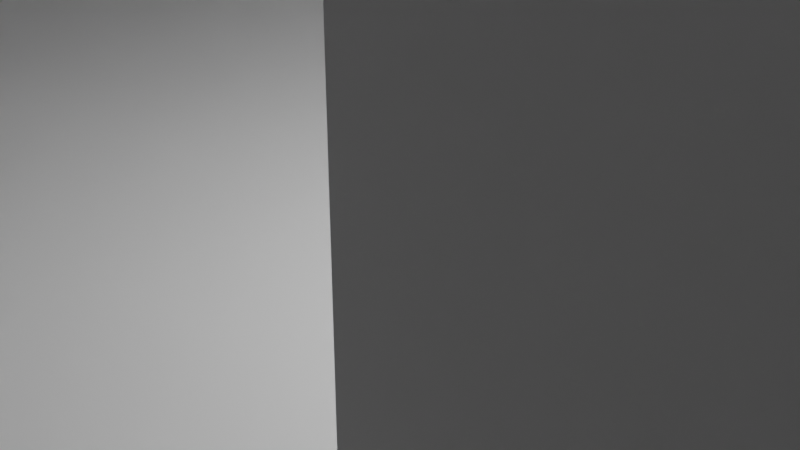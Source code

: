 # Source: tutorial_level.blend  (saved by Blender 2.90.8; exported with 4.5.12 LTS)
import bpy
from mathutils import Matrix  # noqa: F401  (used for matrix-valued properties, if any)

bpy.ops.wm.read_factory_settings(use_empty=True)
scene = bpy.context.scene
scene.name = 'Scene'

# ---- collections
col_collection = bpy.data.collections.new('Collection'); scene.collection.children.link(col_collection)

# ---- materials (node trees are filled in below, after node groups)
mat_material = bpy.data.materials.new('Material')
mat_material.alpha_threshold = 0.0
mat_material.use_transparent_shadow = False
mat_material.line_color = (0.0, 0.0, 0.0, 1.0)
mat_material_001 = bpy.data.materials.new('Material.001')
mat_material_001.alpha_threshold = 0.0
mat_material_001.use_transparent_shadow = False
mat_material_001.line_color = (0.0, 0.0, 0.0, 1.0)

# ---- material node trees
mat_material.use_nodes = True; mat_material.node_tree.nodes.clear()
_N = mat_material.node_tree.nodes; _L = mat_material.node_tree.links
n0 = _N.new('ShaderNodeOutputMaterial'); n0.name = 'Material Output'; n0.location = (300, 300)
n1 = _N.new('ShaderNodeBsdfPrincipled'); n1.name = 'Principled BSDF'; n1.location = (10, 300)
n1.distribution = 'GGX'
n1.subsurface_method = 'BURLEY'
n1.inputs[2].default_value = 0.4
n1.inputs[3].default_value = 1.45
n1.inputs[27].default_value = (0.0, 0.0, 0.0, 1.0)
n1.inputs[28].default_value = 1.0
_L.new(n1.outputs[0], n0.inputs[0])
n0.is_active_output = True
mat_material_001.use_nodes = True; mat_material_001.node_tree.nodes.clear()
_N = mat_material_001.node_tree.nodes; _L = mat_material_001.node_tree.links
n0 = _N.new('ShaderNodeOutputMaterial'); n0.name = 'Material Output'; n0.location = (300, 300)
n1 = _N.new('ShaderNodeBsdfPrincipled'); n1.name = 'Principled BSDF'; n1.location = (10, 300)
n1.distribution = 'GGX'
n1.subsurface_method = 'BURLEY'
n1.inputs[2].default_value = 0.4
n1.inputs[3].default_value = 1.45
n1.inputs[27].default_value = (0.0, 0.0, 0.0, 1.0)
n1.inputs[28].default_value = 1.0
_L.new(n1.outputs[0], n0.inputs[0])
n0.is_active_output = True

# ---- world
world_world = bpy.data.worlds.new('World'); scene.world = world_world
world_world.use_nodes = True; world_world.node_tree.nodes.clear()
_N = world_world.node_tree.nodes; _L = world_world.node_tree.links
n0 = _N.new('ShaderNodeOutputWorld'); n0.name = 'World Output'; n0.location = (300, 300)
n1 = _N.new('ShaderNodeBackground'); n1.name = 'Background'; n1.location = (10, 300)
n1.inputs[0].default_value = (0.05088, 0.05088, 0.05088, 1.0)
_L.new(n1.outputs[0], n0.inputs[0])
n0.is_active_output = True
world_world.color = (0.05088, 0.05088, 0.05088)
world_world.use_sun_shadow = False
world_world.sun_shadow_jitter_overblur = 0.0

# ---- cameras
cam_camera = bpy.data.cameras.new('Camera')
cam_camera.clip_end = 100.0
cam_camera.ortho_scale = 7.314

# ---- lights
light_light = bpy.data.lights.new('Light', 'POINT')
light_light.transmission_factor = 0.0
light_light.energy = 1000.0
light_light.shadow_soft_size = 0.1
light_light.shadow_maximum_resolution = 0.006
light_light.use_absolute_resolution = True

# ---- meshes
me_cube = bpy.data.meshes.new('Cube')
me_cube.from_pydata([(1.0, 1.0, 1.0), (1.0, 1.0, -1.0), (1.0, -1.0, 1.0), (1.0, -1.0, -1.0), (-1.0, 1.0, 1.0), (-1.0, 1.0, -1.0), (-1.0, -1.0, 1.0), (-1.0, -1.0, -1.0)], [], [(0, 4, 6, 2), (3, 2, 6, 7), (7, 6, 4, 5), (5, 1, 3, 7), (1, 0, 2, 3), (5, 4, 0, 1)])
_uv = me_cube.uv_layers.new(name='UVMap')
_uv.uv.foreach_set('vector', [0.625, 0.5, 0.875, 0.5, 0.875, 0.75, 0.625, 0.75, 0.375, 0.75, 0.625, 0.75, 0.625, 1.0, 0.375, 1.0, 0.375, 0.0, 0.625, 0.0, 0.625, 0.25, 0.375, 0.25, 0.125, 0.5, 0.375, 0.5, 0.375, 0.75, 0.125, 0.75, 0.375, 0.5, 0.625, 0.5, 0.625, 0.75, 0.375, 0.75, 0.375, 0.25, 0.625, 0.25, 0.625, 0.5, 0.375, 0.5])
me_cube.materials.append(mat_material)
me_cube.use_remesh_preserve_volume = False
me_cube.use_remesh_preserve_attributes = False
me_cube.use_mirror_vertex_groups = False
me_cube.update()
me_beziercurve = bpy.data.meshes.new('BezierCurve')
me_beziercurve.from_pydata([(-1.0, 0.0, 0.0), (-0.8966, 0.1311, 0.0), (-0.7683, 0.2458, 0.0), (-0.6191, 0.3417, 0.0), (-0.4531, 0.4167, 0.0), (-0.2743, 0.4686, 0.0), (-0.08666, 0.4951, 0.0), (0.1058, 0.4942, 0.0), (0.2991, 0.4636, 0.0), (0.4891, 0.401, 0.0), (0.672, 0.3044, 0.0), (0.8436, 0.1714, 0.0), (1.0, 0.0, 0.0), (-1.0, -0.22, 0.0), (-0.8966, -0.08885, 0.0), (-0.7683, 0.02577, 0.0), (-0.6191, 0.1217, 0.0), (-0.4531, 0.1967, 0.0), (-0.2743, 0.2486, 0.0), (-0.08666, 0.2751, 0.0), (0.1058, 0.2742, 0.0), (0.2991, 0.2436, 0.0), (0.4891, 0.181, 0.0), (0.672, 0.08438, 0.0), (0.8436, -0.04856, 0.0), (1.0, -0.22, 0.0), (-1.0, 0.0, 0.1), (-0.8966, 0.1311, 0.1), (-0.7683, 0.2458, 0.1), (-0.6191, 0.3417, 0.1), (-0.4531, 0.4167, 0.1), (-0.2743, 0.4686, 0.1), (-0.08666, 0.4951, 0.1), (0.1058, 0.4942, 0.1), (0.2991, 0.4636, 0.1), (0.4891, 0.401, 0.1), (0.672, 0.3044, 0.1), (0.8436, 0.1714, 0.1), (1.0, 0.0, 0.1), (-1.0, -0.22, 0.1), (-0.8966, -0.08885, 0.1), (-0.7683, 0.02577, 0.1), (-0.6191, 0.1217, 0.1), (-0.4531, 0.1967, 0.1), (-0.2743, 0.2486, 0.1), (-0.08666, 0.2751, 0.1), (0.1058, 0.2742, 0.1), (0.2991, 0.2436, 0.1), (0.4891, 0.181, 0.1), (0.672, 0.08438, 0.1), (0.8436, -0.04856, 0.1), (1.0, -0.22, 0.1)], [], [(6, 19, 20, 7), (3, 16, 17, 4), (10, 23, 24, 11), (0, 13, 14, 1), (7, 20, 21, 8), (4, 17, 18, 5), (11, 24, 25, 12), (1, 14, 15, 2), (8, 21, 22, 9), (5, 18, 19, 6), (2, 15, 16, 3), (9, 22, 23, 10), (32, 33, 46, 45), (29, 30, 43, 42), (36, 37, 50, 49), (26, 27, 40, 39), (33, 34, 47, 46), (30, 31, 44, 43), (37, 38, 51, 50), (27, 28, 41, 40), (34, 35, 48, 47), (31, 32, 45, 44), (28, 29, 42, 41), (35, 36, 49, 48), (16, 15, 41, 42), (7, 8, 34, 33), (24, 23, 49, 50), (0, 1, 27, 26), (17, 16, 42, 43), (8, 9, 35, 34), (25, 24, 50, 51), (1, 2, 28, 27), (18, 17, 43, 44), (13, 0, 26, 39), (9, 10, 36, 35), (2, 3, 29, 28), (19, 18, 44, 45), (10, 11, 37, 36), (3, 4, 30, 29), (20, 19, 45, 46), (11, 12, 38, 37), (4, 5, 31, 30), (21, 20, 46, 47), (12, 25, 51, 38), (14, 13, 39, 40), (5, 6, 32, 31), (22, 21, 47, 48), (15, 14, 40, 41), (6, 7, 33, 32), (23, 22, 48, 49)])
_uv = me_beziercurve.uv_layers.new(name='UVMap')
_uv.uv.foreach_set('vector', [0.0, 0.0, 0.0, 0.0, 0.0, 0.0, 0.0, 0.0, 0.0, 0.0, 0.0, 0.0, 0.0, 0.0, 0.0, 0.0, 0.0, 0.0, 0.0, 0.0, 0.0, 0.0, 0.0, 0.0, 0.0, 0.0, 0.0, 0.0, 0.0, 0.0, 0.0, 0.0, 0.0, 0.0, 0.0, 0.0, 0.0, 0.0, 0.0, 0.0, 0.0, 0.0, 0.0, 0.0, 0.0, 0.0, 0.0, 0.0, 0.0, 0.0, 0.0, 0.0, 0.0, 0.0, 0.0, 0.0, 0.0, 0.0, 0.0, 0.0, 0.0, 0.0, 0.0, 0.0, 0.0, 0.0, 0.0, 0.0, 0.0, 0.0, 0.0, 0.0, 0.0, 0.0, 0.0, 0.0, 0.0, 0.0, 0.0, 0.0, 0.0, 0.0, 0.0, 0.0, 0.0, 0.0, 0.0, 0.0, 0.0, 0.0, 0.0, 0.0, 0.0, 0.0, 0.0, 0.0, 0.0, 0.0, 0.0, 0.0, 0.0, 0.0, 0.0, 0.0, 0.0, 0.0, 0.0, 0.0, 0.0, 0.0, 0.0, 0.0, 0.0, 0.0, 0.0, 0.0, 0.0, 0.0, 0.0, 0.0, 0.0, 0.0, 0.0, 0.0, 0.0, 0.0, 0.0, 0.0, 0.0, 0.0, 0.0, 0.0, 0.0, 0.0, 0.0, 0.0, 0.0, 0.0, 0.0, 0.0, 0.0, 0.0, 0.0, 0.0, 0.0, 0.0, 0.0, 0.0, 0.0, 0.0, 0.0, 0.0, 0.0, 0.0, 0.0, 0.0, 0.0, 0.0, 0.0, 0.0, 0.0, 0.0, 0.0, 0.0, 0.0, 0.0, 0.0, 0.0, 0.0, 0.0, 0.0, 0.0, 0.0, 0.0, 0.0, 0.0, 0.0, 0.0, 0.0, 0.0, 0.0, 0.0, 0.0, 0.0, 0.0, 0.0, 0.0, 0.0, 0.0, 0.0, 0.0, 0.0, 0.0, 0.0, 0.0, 0.0, 0.0, 0.0, 0.0, 0.0, 0.0, 0.0, 0.0, 0.0, 0.0, 0.0, 0.0, 0.0, 0.0, 0.0, 0.0, 0.0, 0.0, 0.0, 0.0, 0.0, 0.0, 0.0, 0.0, 0.0, 0.0, 0.0, 0.0, 0.0, 0.0, 0.0, 0.0, 0.0, 0.0, 0.0, 0.0, 0.0, 0.0, 0.0, 0.0, 0.0, 0.0, 0.0, 0.0, 0.0, 0.0, 0.0, 0.0, 0.0, 0.0, 0.0, 0.0, 0.0, 0.0, 0.0, 0.0, 0.0, 0.0, 0.0, 0.0, 0.0, 0.0, 0.0, 0.0, 0.0, 0.0, 0.0, 0.0, 0.0, 0.0, 0.0, 0.0, 0.0, 0.0, 0.0, 0.0, 0.0, 0.0, 0.0, 0.0, 0.0, 0.0, 0.0, 0.0, 0.0, 0.0, 0.0, 0.0, 0.0, 0.0, 0.0, 0.0, 0.0, 0.0, 0.0, 0.0, 0.0, 0.0, 0.0, 0.0, 0.0, 0.0, 0.0, 0.0, 0.0, 0.0, 0.0, 0.0, 0.0, 0.0, 0.0, 0.0, 0.0, 0.0, 0.0, 0.0, 0.0, 0.0, 0.0, 0.0, 0.0, 0.0, 0.0, 0.0, 0.0, 0.0, 0.0, 0.0, 0.0, 0.0, 0.0, 0.0, 0.0, 0.0, 0.0, 0.0, 0.0, 0.0, 0.0, 0.0, 0.0, 0.0, 0.0, 0.0, 0.0, 0.0, 0.0, 0.0, 0.0, 0.0, 0.0, 0.0, 0.0, 0.0, 0.0, 0.0, 0.0, 0.0, 0.0, 0.0, 0.0, 0.0, 0.0, 0.0, 0.0, 0.0, 0.0, 0.0, 0.0, 0.0, 0.0, 0.0, 0.0, 0.0, 0.0, 0.0, 0.0, 0.0, 0.0, 0.0, 0.0, 0.0, 0.0, 0.0, 0.0, 0.0, 0.0, 0.0, 0.0, 0.0, 0.0, 0.0, 0.0, 0.0, 0.0, 0.0, 0.0, 0.0, 0.0, 0.0, 0.0, 0.0, 0.0, 0.0, 0.0])
me_beziercurve.use_remesh_fix_poles = True
me_beziercurve.use_remesh_preserve_attributes = False
me_beziercurve.use_mirror_vertex_groups = False
me_beziercurve.update()
me_cube_002 = bpy.data.meshes.new('Cube.002')
me_cube_002.from_pydata([(-1.0, -1.0, -1.0), (-1.0, -1.0, 1.0), (-1.0, 1.0, -1.0), (-1.0, 1.0, 1.0), (1.0, -1.0, -1.0), (1.0, -1.0, 1.0), (1.0, 1.0, -1.0), (1.0, 1.0, 1.0)], [], [(0, 1, 3, 2), (2, 3, 7, 6), (6, 7, 5, 4), (4, 5, 1, 0), (2, 6, 4, 0), (7, 3, 1, 5)])
_uv = me_cube_002.uv_layers.new(name='UVMap')
_uv.uv.foreach_set('vector', [0.375, 0.0, 0.625, 0.0, 0.625, 0.25, 0.375, 0.25, 0.375, 0.25, 0.625, 0.25, 0.625, 0.5, 0.375, 0.5, 0.375, 0.5, 0.625, 0.5, 0.625, 0.75, 0.375, 0.75, 0.375, 0.75, 0.625, 0.75, 0.625, 1.0, 0.375, 1.0, 0.125, 0.5, 0.375, 0.5, 0.375, 0.75, 0.125, 0.75, 0.625, 0.5, 0.875, 0.5, 0.875, 0.75, 0.625, 0.75])
me_cube_002.use_remesh_fix_poles = True
me_cube_002.use_remesh_preserve_attributes = False
me_cube_002.use_mirror_vertex_groups = False
me_cube_002.update()
me_cube_003 = bpy.data.meshes.new('Cube.003')
me_cube_003.from_pydata([(-1.0, -1.0, -1.0), (-1.0, -1.0, 1.0), (-1.0, 1.0, -1.0), (-1.0, 1.0, 1.0), (1.0, -1.0, -1.0), (1.0, -1.0, 1.0), (1.0, 1.0, -1.0), (1.0, 1.0, 1.0)], [], [(0, 1, 3, 2), (2, 3, 7, 6), (6, 7, 5, 4), (4, 5, 1, 0), (2, 6, 4, 0), (7, 3, 1, 5)])
_uv = me_cube_003.uv_layers.new(name='UVMap')
_uv.uv.foreach_set('vector', [0.375, 0.0, 0.625, 0.0, 0.625, 0.25, 0.375, 0.25, 0.375, 0.25, 0.625, 0.25, 0.625, 0.5, 0.375, 0.5, 0.375, 0.5, 0.625, 0.5, 0.625, 0.75, 0.375, 0.75, 0.375, 0.75, 0.625, 0.75, 0.625, 1.0, 0.375, 1.0, 0.125, 0.5, 0.375, 0.5, 0.375, 0.75, 0.125, 0.75, 0.625, 0.5, 0.875, 0.5, 0.875, 0.75, 0.625, 0.75])
me_cube_003.use_remesh_fix_poles = True
me_cube_003.use_remesh_preserve_attributes = False
me_cube_003.use_mirror_vertex_groups = False
me_cube_003.update()
me_cube_004 = bpy.data.meshes.new('Cube.004')
me_cube_004.from_pydata([(-1.0, -1.0, -1.0), (-1.0, -1.0, 1.0), (-1.0, 1.0, -1.0), (-1.0, 1.0, 1.0), (1.0, -1.0, -1.0), (1.0, -1.0, 1.0), (1.0, 1.0, -1.0), (1.0, 1.0, 1.0)], [], [(0, 1, 3, 2), (2, 3, 7, 6), (6, 7, 5, 4), (4, 5, 1, 0), (2, 6, 4, 0), (7, 3, 1, 5)])
_uv = me_cube_004.uv_layers.new(name='UVMap')
_uv.uv.foreach_set('vector', [0.375, 0.0, 0.625, 0.0, 0.625, 0.25, 0.375, 0.25, 0.375, 0.25, 0.625, 0.25, 0.625, 0.5, 0.375, 0.5, 0.375, 0.5, 0.625, 0.5, 0.625, 0.75, 0.375, 0.75, 0.375, 0.75, 0.625, 0.75, 0.625, 1.0, 0.375, 1.0, 0.125, 0.5, 0.375, 0.5, 0.375, 0.75, 0.125, 0.75, 0.625, 0.5, 0.875, 0.5, 0.875, 0.75, 0.625, 0.75])
me_cube_004.use_remesh_fix_poles = True
me_cube_004.use_remesh_preserve_attributes = False
me_cube_004.use_mirror_vertex_groups = False
me_cube_004.update()
me_beziercurve_002 = bpy.data.meshes.new('BezierCurve.002')
me_beziercurve_002.from_pydata([(-1.0, 0.0, 0.0), (-0.8966, 0.1311, 0.0), (-0.7683, 0.2458, 0.0), (-0.6191, 0.3417, 0.0), (-0.4531, 0.4167, 0.0), (-0.2743, 0.4686, 0.0), (-0.08666, 0.4951, 0.0), (0.1058, 0.4942, 0.0), (0.2991, 0.4636, 0.0), (0.4891, 0.401, 0.0), (0.672, 0.3044, 0.0), (0.8436, 0.1714, 0.0), (1.0, 0.0, 0.0), (-1.0, -0.22, 0.0), (-0.8966, -0.08885, 0.0), (-0.7683, 0.02577, 0.0), (-0.6191, 0.1217, 0.0), (-0.4531, 0.1967, 0.0), (-0.2743, 0.2486, 0.0), (-0.08666, 0.2751, 0.0), (0.1058, 0.2742, 0.0), (0.2991, 0.2436, 0.0), (0.4891, 0.181, 0.0), (0.672, 0.08438, 0.0), (0.8436, -0.04856, 0.0), (1.0, -0.22, 0.0), (-1.0, 0.0, 0.1), (-0.8966, 0.1311, 0.1), (-0.7683, 0.2458, 0.1), (-0.6191, 0.3417, 0.1), (-0.4531, 0.4167, 0.1), (-0.2743, 0.4686, 0.1), (-0.08666, 0.4951, 0.1), (0.1058, 0.4942, 0.1), (0.2991, 0.4636, 0.1), (0.4891, 0.401, 0.1), (0.672, 0.3044, 0.1), (0.8436, 0.1714, 0.1), (1.0, 0.0, 0.1), (-1.0, -0.22, 0.1), (-0.8966, -0.08885, 0.1), (-0.7683, 0.02577, 0.1), (-0.6191, 0.1217, 0.1), (-0.4531, 0.1967, 0.1), (-0.2743, 0.2486, 0.1), (-0.08666, 0.2751, 0.1), (0.1058, 0.2742, 0.1), (0.2991, 0.2436, 0.1), (0.4891, 0.181, 0.1), (0.672, 0.08438, 0.1), (0.8436, -0.04856, 0.1), (1.0, -0.22, 0.1)], [], [(6, 19, 20, 7), (3, 16, 17, 4), (10, 23, 24, 11), (0, 13, 14, 1), (7, 20, 21, 8), (4, 17, 18, 5), (11, 24, 25, 12), (1, 14, 15, 2), (8, 21, 22, 9), (5, 18, 19, 6), (2, 15, 16, 3), (9, 22, 23, 10), (32, 33, 46, 45), (29, 30, 43, 42), (36, 37, 50, 49), (26, 27, 40, 39), (33, 34, 47, 46), (30, 31, 44, 43), (37, 38, 51, 50), (27, 28, 41, 40), (34, 35, 48, 47), (31, 32, 45, 44), (28, 29, 42, 41), (35, 36, 49, 48), (16, 15, 41, 42), (7, 8, 34, 33), (24, 23, 49, 50), (0, 1, 27, 26), (17, 16, 42, 43), (8, 9, 35, 34), (25, 24, 50, 51), (1, 2, 28, 27), (18, 17, 43, 44), (13, 0, 26, 39), (9, 10, 36, 35), (2, 3, 29, 28), (19, 18, 44, 45), (10, 11, 37, 36), (3, 4, 30, 29), (20, 19, 45, 46), (11, 12, 38, 37), (4, 5, 31, 30), (21, 20, 46, 47), (12, 25, 51, 38), (14, 13, 39, 40), (5, 6, 32, 31), (22, 21, 47, 48), (15, 14, 40, 41), (6, 7, 33, 32), (23, 22, 48, 49)])
_uv = me_beziercurve_002.uv_layers.new(name='UVMap')
_uv.uv.foreach_set('vector', [0.0, 0.0, 0.0, 0.0, 0.0, 0.0, 0.0, 0.0, 0.0, 0.0, 0.0, 0.0, 0.0, 0.0, 0.0, 0.0, 0.0, 0.0, 0.0, 0.0, 0.0, 0.0, 0.0, 0.0, 0.0, 0.0, 0.0, 0.0, 0.0, 0.0, 0.0, 0.0, 0.0, 0.0, 0.0, 0.0, 0.0, 0.0, 0.0, 0.0, 0.0, 0.0, 0.0, 0.0, 0.0, 0.0, 0.0, 0.0, 0.0, 0.0, 0.0, 0.0, 0.0, 0.0, 0.0, 0.0, 0.0, 0.0, 0.0, 0.0, 0.0, 0.0, 0.0, 0.0, 0.0, 0.0, 0.0, 0.0, 0.0, 0.0, 0.0, 0.0, 0.0, 0.0, 0.0, 0.0, 0.0, 0.0, 0.0, 0.0, 0.0, 0.0, 0.0, 0.0, 0.0, 0.0, 0.0, 0.0, 0.0, 0.0, 0.0, 0.0, 0.0, 0.0, 0.0, 0.0, 0.0, 0.0, 0.0, 0.0, 0.0, 0.0, 0.0, 0.0, 0.0, 0.0, 0.0, 0.0, 0.0, 0.0, 0.0, 0.0, 0.0, 0.0, 0.0, 0.0, 0.0, 0.0, 0.0, 0.0, 0.0, 0.0, 0.0, 0.0, 0.0, 0.0, 0.0, 0.0, 0.0, 0.0, 0.0, 0.0, 0.0, 0.0, 0.0, 0.0, 0.0, 0.0, 0.0, 0.0, 0.0, 0.0, 0.0, 0.0, 0.0, 0.0, 0.0, 0.0, 0.0, 0.0, 0.0, 0.0, 0.0, 0.0, 0.0, 0.0, 0.0, 0.0, 0.0, 0.0, 0.0, 0.0, 0.0, 0.0, 0.0, 0.0, 0.0, 0.0, 0.0, 0.0, 0.0, 0.0, 0.0, 0.0, 0.0, 0.0, 0.0, 0.0, 0.0, 0.0, 0.0, 0.0, 0.0, 0.0, 0.0, 0.0, 0.0, 0.0, 0.0, 0.0, 0.0, 0.0, 0.0, 0.0, 0.0, 0.0, 0.0, 0.0, 0.0, 0.0, 0.0, 0.0, 0.0, 0.0, 0.0, 0.0, 0.0, 0.0, 0.0, 0.0, 0.0, 0.0, 0.0, 0.0, 0.0, 0.0, 0.0, 0.0, 0.0, 0.0, 0.0, 0.0, 0.0, 0.0, 0.0, 0.0, 0.0, 0.0, 0.0, 0.0, 0.0, 0.0, 0.0, 0.0, 0.0, 0.0, 0.0, 0.0, 0.0, 0.0, 0.0, 0.0, 0.0, 0.0, 0.0, 0.0, 0.0, 0.0, 0.0, 0.0, 0.0, 0.0, 0.0, 0.0, 0.0, 0.0, 0.0, 0.0, 0.0, 0.0, 0.0, 0.0, 0.0, 0.0, 0.0, 0.0, 0.0, 0.0, 0.0, 0.0, 0.0, 0.0, 0.0, 0.0, 0.0, 0.0, 0.0, 0.0, 0.0, 0.0, 0.0, 0.0, 0.0, 0.0, 0.0, 0.0, 0.0, 0.0, 0.0, 0.0, 0.0, 0.0, 0.0, 0.0, 0.0, 0.0, 0.0, 0.0, 0.0, 0.0, 0.0, 0.0, 0.0, 0.0, 0.0, 0.0, 0.0, 0.0, 0.0, 0.0, 0.0, 0.0, 0.0, 0.0, 0.0, 0.0, 0.0, 0.0, 0.0, 0.0, 0.0, 0.0, 0.0, 0.0, 0.0, 0.0, 0.0, 0.0, 0.0, 0.0, 0.0, 0.0, 0.0, 0.0, 0.0, 0.0, 0.0, 0.0, 0.0, 0.0, 0.0, 0.0, 0.0, 0.0, 0.0, 0.0, 0.0, 0.0, 0.0, 0.0, 0.0, 0.0, 0.0, 0.0, 0.0, 0.0, 0.0, 0.0, 0.0, 0.0, 0.0, 0.0, 0.0, 0.0, 0.0, 0.0, 0.0, 0.0, 0.0, 0.0, 0.0, 0.0, 0.0, 0.0, 0.0, 0.0, 0.0, 0.0, 0.0, 0.0, 0.0, 0.0, 0.0, 0.0, 0.0, 0.0, 0.0, 0.0, 0.0, 0.0, 0.0, 0.0, 0.0, 0.0, 0.0, 0.0, 0.0, 0.0, 0.0, 0.0])
me_beziercurve_002.use_remesh_fix_poles = True
me_beziercurve_002.use_remesh_preserve_attributes = False
me_beziercurve_002.use_mirror_vertex_groups = False
me_beziercurve_002.update()
me_cube_005 = bpy.data.meshes.new('Cube.005')
me_cube_005.from_pydata([(-1.0, -1.0, -1.0), (-1.0, -1.0, 1.0), (-1.0, 1.0, -1.0), (-1.0, 1.0, 1.0), (1.0, -1.0, -1.0), (1.0, -1.0, 1.0), (1.0, 1.0, -1.0), (1.0, 1.0, 1.0)], [], [(0, 1, 3, 2), (2, 3, 7, 6), (6, 7, 5, 4), (4, 5, 1, 0), (2, 6, 4, 0), (7, 3, 1, 5)])
_uv = me_cube_005.uv_layers.new(name='UVMap')
_uv.uv.foreach_set('vector', [0.375, 0.0, 0.625, 0.0, 0.625, 0.25, 0.375, 0.25, 0.375, 0.25, 0.625, 0.25, 0.625, 0.5, 0.375, 0.5, 0.375, 0.5, 0.625, 0.5, 0.625, 0.75, 0.375, 0.75, 0.375, 0.75, 0.625, 0.75, 0.625, 1.0, 0.375, 1.0, 0.125, 0.5, 0.375, 0.5, 0.375, 0.75, 0.125, 0.75, 0.625, 0.5, 0.875, 0.5, 0.875, 0.75, 0.625, 0.75])
me_cube_005.use_remesh_fix_poles = True
me_cube_005.use_remesh_preserve_attributes = False
me_cube_005.use_mirror_vertex_groups = False
me_cube_005.update()
me_cube_006 = bpy.data.meshes.new('Cube.006')
me_cube_006.from_pydata([(-1.0, -1.0, -1.0), (-1.0, -1.0, 1.0), (-1.0, 1.0, -1.0), (-1.0, 1.0, 1.0), (1.0, -1.0, -1.0), (1.0, -1.0, 1.0), (1.0, 1.0, -1.0), (1.0, 1.0, 1.0)], [], [(0, 1, 3, 2), (2, 3, 7, 6), (6, 7, 5, 4), (4, 5, 1, 0), (2, 6, 4, 0), (7, 3, 1, 5)])
_uv = me_cube_006.uv_layers.new(name='UVMap')
_uv.uv.foreach_set('vector', [0.375, 0.0, 0.625, 0.0, 0.625, 0.25, 0.375, 0.25, 0.375, 0.25, 0.625, 0.25, 0.625, 0.5, 0.375, 0.5, 0.375, 0.5, 0.625, 0.5, 0.625, 0.75, 0.375, 0.75, 0.375, 0.75, 0.625, 0.75, 0.625, 1.0, 0.375, 1.0, 0.125, 0.5, 0.375, 0.5, 0.375, 0.75, 0.125, 0.75, 0.625, 0.5, 0.875, 0.5, 0.875, 0.75, 0.625, 0.75])
me_cube_006.use_remesh_fix_poles = True
me_cube_006.use_remesh_preserve_attributes = False
me_cube_006.use_mirror_vertex_groups = False
me_cube_006.update()
me_beziercurve_004 = bpy.data.meshes.new('BezierCurve.004')
me_beziercurve_004.from_pydata([(-1.0, 0.0, 0.0), (-0.8966, 0.1311, 0.0), (-0.7683, 0.2458, 0.0), (-0.6191, 0.3417, 0.0), (-0.4531, 0.4167, 0.0), (-0.2743, 0.4686, 0.0), (-0.08666, 0.4951, 0.0), (0.1058, 0.4942, 0.0), (0.2991, 0.4636, 0.0), (0.4891, 0.401, 0.0), (0.672, 0.3044, 0.0), (0.8436, 0.1714, 0.0), (1.0, 0.0, 0.0), (-1.0, -0.22, 0.0), (-0.8966, -0.08885, 0.0), (-0.7683, 0.02577, 0.0), (-0.6191, 0.1217, 0.0), (-0.4531, 0.1967, 0.0), (-0.2743, 0.2486, 0.0), (-0.08666, 0.2751, 0.0), (0.1058, 0.2742, 0.0), (0.2991, 0.2436, 0.0), (0.4891, 0.181, 0.0), (0.672, 0.08438, 0.0), (0.8436, -0.04856, 0.0), (1.0, -0.22, 0.0), (-1.0, 0.0, 0.1), (-0.8966, 0.1311, 0.1), (-0.7683, 0.2458, 0.1), (-0.6191, 0.3417, 0.1), (-0.4531, 0.4167, 0.1), (-0.2743, 0.4686, 0.1), (-0.08666, 0.4951, 0.1), (0.1058, 0.4942, 0.1), (0.2991, 0.4636, 0.1), (0.4891, 0.401, 0.1), (0.672, 0.3044, 0.1), (0.8436, 0.1714, 0.1), (1.0, 0.0, 0.1), (-1.0, -0.22, 0.1), (-0.8966, -0.08885, 0.1), (-0.7683, 0.02577, 0.1), (-0.6191, 0.1217, 0.1), (-0.4531, 0.1967, 0.1), (-0.2743, 0.2486, 0.1), (-0.08666, 0.2751, 0.1), (0.1058, 0.2742, 0.1), (0.2991, 0.2436, 0.1), (0.4891, 0.181, 0.1), (0.672, 0.08438, 0.1), (0.8436, -0.04856, 0.1), (1.0, -0.22, 0.1)], [], [(6, 19, 20, 7), (3, 16, 17, 4), (10, 23, 24, 11), (0, 13, 14, 1), (7, 20, 21, 8), (4, 17, 18, 5), (11, 24, 25, 12), (1, 14, 15, 2), (8, 21, 22, 9), (5, 18, 19, 6), (2, 15, 16, 3), (9, 22, 23, 10), (32, 33, 46, 45), (29, 30, 43, 42), (36, 37, 50, 49), (26, 27, 40, 39), (33, 34, 47, 46), (30, 31, 44, 43), (37, 38, 51, 50), (27, 28, 41, 40), (34, 35, 48, 47), (31, 32, 45, 44), (28, 29, 42, 41), (35, 36, 49, 48), (16, 15, 41, 42), (7, 8, 34, 33), (24, 23, 49, 50), (0, 1, 27, 26), (17, 16, 42, 43), (8, 9, 35, 34), (25, 24, 50, 51), (1, 2, 28, 27), (18, 17, 43, 44), (13, 0, 26, 39), (9, 10, 36, 35), (2, 3, 29, 28), (19, 18, 44, 45), (10, 11, 37, 36), (3, 4, 30, 29), (20, 19, 45, 46), (11, 12, 38, 37), (4, 5, 31, 30), (21, 20, 46, 47), (12, 25, 51, 38), (14, 13, 39, 40), (5, 6, 32, 31), (22, 21, 47, 48), (15, 14, 40, 41), (6, 7, 33, 32), (23, 22, 48, 49)])
_uv = me_beziercurve_004.uv_layers.new(name='UVMap')
_uv.uv.foreach_set('vector', [0.0, 0.0, 0.0, 0.0, 0.0, 0.0, 0.0, 0.0, 0.0, 0.0, 0.0, 0.0, 0.0, 0.0, 0.0, 0.0, 0.0, 0.0, 0.0, 0.0, 0.0, 0.0, 0.0, 0.0, 0.0, 0.0, 0.0, 0.0, 0.0, 0.0, 0.0, 0.0, 0.0, 0.0, 0.0, 0.0, 0.0, 0.0, 0.0, 0.0, 0.0, 0.0, 0.0, 0.0, 0.0, 0.0, 0.0, 0.0, 0.0, 0.0, 0.0, 0.0, 0.0, 0.0, 0.0, 0.0, 0.0, 0.0, 0.0, 0.0, 0.0, 0.0, 0.0, 0.0, 0.0, 0.0, 0.0, 0.0, 0.0, 0.0, 0.0, 0.0, 0.0, 0.0, 0.0, 0.0, 0.0, 0.0, 0.0, 0.0, 0.0, 0.0, 0.0, 0.0, 0.0, 0.0, 0.0, 0.0, 0.0, 0.0, 0.0, 0.0, 0.0, 0.0, 0.0, 0.0, 0.0, 0.0, 0.0, 0.0, 0.0, 0.0, 0.0, 0.0, 0.0, 0.0, 0.0, 0.0, 0.0, 0.0, 0.0, 0.0, 0.0, 0.0, 0.0, 0.0, 0.0, 0.0, 0.0, 0.0, 0.0, 0.0, 0.0, 0.0, 0.0, 0.0, 0.0, 0.0, 0.0, 0.0, 0.0, 0.0, 0.0, 0.0, 0.0, 0.0, 0.0, 0.0, 0.0, 0.0, 0.0, 0.0, 0.0, 0.0, 0.0, 0.0, 0.0, 0.0, 0.0, 0.0, 0.0, 0.0, 0.0, 0.0, 0.0, 0.0, 0.0, 0.0, 0.0, 0.0, 0.0, 0.0, 0.0, 0.0, 0.0, 0.0, 0.0, 0.0, 0.0, 0.0, 0.0, 0.0, 0.0, 0.0, 0.0, 0.0, 0.0, 0.0, 0.0, 0.0, 0.0, 0.0, 0.0, 0.0, 0.0, 0.0, 0.0, 0.0, 0.0, 0.0, 0.0, 0.0, 0.0, 0.0, 0.0, 0.0, 0.0, 0.0, 0.0, 0.0, 0.0, 0.0, 0.0, 0.0, 0.0, 0.0, 0.0, 0.0, 0.0, 0.0, 0.0, 0.0, 0.0, 0.0, 0.0, 0.0, 0.0, 0.0, 0.0, 0.0, 0.0, 0.0, 0.0, 0.0, 0.0, 0.0, 0.0, 0.0, 0.0, 0.0, 0.0, 0.0, 0.0, 0.0, 0.0, 0.0, 0.0, 0.0, 0.0, 0.0, 0.0, 0.0, 0.0, 0.0, 0.0, 0.0, 0.0, 0.0, 0.0, 0.0, 0.0, 0.0, 0.0, 0.0, 0.0, 0.0, 0.0, 0.0, 0.0, 0.0, 0.0, 0.0, 0.0, 0.0, 0.0, 0.0, 0.0, 0.0, 0.0, 0.0, 0.0, 0.0, 0.0, 0.0, 0.0, 0.0, 0.0, 0.0, 0.0, 0.0, 0.0, 0.0, 0.0, 0.0, 0.0, 0.0, 0.0, 0.0, 0.0, 0.0, 0.0, 0.0, 0.0, 0.0, 0.0, 0.0, 0.0, 0.0, 0.0, 0.0, 0.0, 0.0, 0.0, 0.0, 0.0, 0.0, 0.0, 0.0, 0.0, 0.0, 0.0, 0.0, 0.0, 0.0, 0.0, 0.0, 0.0, 0.0, 0.0, 0.0, 0.0, 0.0, 0.0, 0.0, 0.0, 0.0, 0.0, 0.0, 0.0, 0.0, 0.0, 0.0, 0.0, 0.0, 0.0, 0.0, 0.0, 0.0, 0.0, 0.0, 0.0, 0.0, 0.0, 0.0, 0.0, 0.0, 0.0, 0.0, 0.0, 0.0, 0.0, 0.0, 0.0, 0.0, 0.0, 0.0, 0.0, 0.0, 0.0, 0.0, 0.0, 0.0, 0.0, 0.0, 0.0, 0.0, 0.0, 0.0, 0.0, 0.0, 0.0, 0.0, 0.0, 0.0, 0.0, 0.0, 0.0, 0.0, 0.0, 0.0, 0.0, 0.0, 0.0, 0.0, 0.0, 0.0, 0.0, 0.0, 0.0, 0.0, 0.0, 0.0, 0.0, 0.0, 0.0, 0.0, 0.0, 0.0, 0.0, 0.0])
me_beziercurve_004.use_remesh_fix_poles = True
me_beziercurve_004.use_remesh_preserve_attributes = False
me_beziercurve_004.use_mirror_vertex_groups = False
me_beziercurve_004.update()
me_cube_007 = bpy.data.meshes.new('Cube.007')
me_cube_007.from_pydata([(-1.0, -1.0, -1.0), (-1.0, -1.0, 1.0), (-1.0, 1.0, -1.0), (-1.0, 1.0, 1.0), (1.0, -1.0, -1.0), (1.0, -1.0, 1.0), (1.0, 1.0, -1.0), (1.0, 1.0, 1.0)], [], [(0, 1, 3, 2), (2, 3, 7, 6), (6, 7, 5, 4), (4, 5, 1, 0), (2, 6, 4, 0), (7, 3, 1, 5)])
_uv = me_cube_007.uv_layers.new(name='UVMap')
_uv.uv.foreach_set('vector', [0.375, 0.0, 0.625, 0.0, 0.625, 0.25, 0.375, 0.25, 0.375, 0.25, 0.625, 0.25, 0.625, 0.5, 0.375, 0.5, 0.375, 0.5, 0.625, 0.5, 0.625, 0.75, 0.375, 0.75, 0.375, 0.75, 0.625, 0.75, 0.625, 1.0, 0.375, 1.0, 0.125, 0.5, 0.375, 0.5, 0.375, 0.75, 0.125, 0.75, 0.625, 0.5, 0.875, 0.5, 0.875, 0.75, 0.625, 0.75])
me_cube_007.use_remesh_fix_poles = True
me_cube_007.use_remesh_preserve_attributes = False
me_cube_007.use_mirror_vertex_groups = False
me_cube_007.update()
me_cube_008 = bpy.data.meshes.new('Cube.008')
me_cube_008.from_pydata([(-1.0, -1.0, -1.0), (-1.0, -1.0, 1.0), (-1.0, 1.0, -1.0), (-1.0, 1.0, 1.0), (1.0, -1.0, -1.0), (1.0, -1.0, 1.0), (1.0, 1.0, -1.0), (1.0, 1.0, 1.0)], [], [(0, 1, 3, 2), (2, 3, 7, 6), (6, 7, 5, 4), (4, 5, 1, 0), (2, 6, 4, 0), (7, 3, 1, 5)])
_uv = me_cube_008.uv_layers.new(name='UVMap')
_uv.uv.foreach_set('vector', [0.375, 0.0, 0.625, 0.0, 0.625, 0.25, 0.375, 0.25, 0.375, 0.25, 0.625, 0.25, 0.625, 0.5, 0.375, 0.5, 0.375, 0.5, 0.625, 0.5, 0.625, 0.75, 0.375, 0.75, 0.375, 0.75, 0.625, 0.75, 0.625, 1.0, 0.375, 1.0, 0.125, 0.5, 0.375, 0.5, 0.375, 0.75, 0.125, 0.75, 0.625, 0.5, 0.875, 0.5, 0.875, 0.75, 0.625, 0.75])
me_cube_008.use_remesh_fix_poles = True
me_cube_008.use_remesh_preserve_attributes = False
me_cube_008.use_mirror_vertex_groups = False
me_cube_008.update()
me_cube_010 = bpy.data.meshes.new('Cube.010')
me_cube_010.from_pydata([(-1.0, -1.0, -1.0), (-1.0, -1.0, 1.0), (-1.0, 1.0, -1.0), (-1.0, 1.0, 1.0), (1.0, -1.0, -1.0), (1.0, -1.0, 1.0), (1.0, 1.0, -1.0), (1.0, 1.0, 1.0)], [], [(0, 1, 3, 2), (2, 3, 7, 6), (6, 7, 5, 4), (4, 5, 1, 0), (2, 6, 4, 0), (7, 3, 1, 5)])
_uv = me_cube_010.uv_layers.new(name='UVMap')
_uv.uv.foreach_set('vector', [0.375, 0.0, 0.625, 0.0, 0.625, 0.25, 0.375, 0.25, 0.375, 0.25, 0.625, 0.25, 0.625, 0.5, 0.375, 0.5, 0.375, 0.5, 0.625, 0.5, 0.625, 0.75, 0.375, 0.75, 0.375, 0.75, 0.625, 0.75, 0.625, 1.0, 0.375, 1.0, 0.125, 0.5, 0.375, 0.5, 0.375, 0.75, 0.125, 0.75, 0.625, 0.5, 0.875, 0.5, 0.875, 0.75, 0.625, 0.75])
me_cube_010.use_remesh_fix_poles = True
me_cube_010.use_remesh_preserve_attributes = False
me_cube_010.use_mirror_vertex_groups = False
me_cube_010.update()
me_cube_011 = bpy.data.meshes.new('Cube.011')
me_cube_011.from_pydata([(-1.0, -1.0, -1.0), (-1.0, -1.0, 1.0), (-1.0, 1.0, -1.0), (-1.0, 1.0, 1.0), (1.0, -1.0, -1.0), (1.0, -1.0, 1.0), (1.0, 1.0, -1.0), (1.0, 1.0, 1.0)], [], [(0, 1, 3, 2), (2, 3, 7, 6), (6, 7, 5, 4), (4, 5, 1, 0), (2, 6, 4, 0), (7, 3, 1, 5)])
_uv = me_cube_011.uv_layers.new(name='UVMap')
_uv.uv.foreach_set('vector', [0.375, 0.0, 0.625, 0.0, 0.625, 0.25, 0.375, 0.25, 0.375, 0.25, 0.625, 0.25, 0.625, 0.5, 0.375, 0.5, 0.375, 0.5, 0.625, 0.5, 0.625, 0.75, 0.375, 0.75, 0.375, 0.75, 0.625, 0.75, 0.625, 1.0, 0.375, 1.0, 0.125, 0.5, 0.375, 0.5, 0.375, 0.75, 0.125, 0.75, 0.625, 0.5, 0.875, 0.5, 0.875, 0.75, 0.625, 0.75])
me_cube_011.use_remesh_fix_poles = True
me_cube_011.use_remesh_preserve_attributes = False
me_cube_011.use_mirror_vertex_groups = False
me_cube_011.update()
me_cube_012 = bpy.data.meshes.new('Cube.012')
me_cube_012.from_pydata([(-1.0, -1.0, -1.0), (-1.0, -1.0, 1.0), (-1.0, 1.0, -1.0), (-1.0, 1.0, 1.0), (1.0, -1.0, -1.0), (1.0, -1.0, 1.0), (1.0, 1.0, -1.0), (1.0, 1.0, 1.0)], [], [(0, 1, 3, 2), (2, 3, 7, 6), (6, 7, 5, 4), (4, 5, 1, 0), (2, 6, 4, 0), (7, 3, 1, 5)])
_uv = me_cube_012.uv_layers.new(name='UVMap')
_uv.uv.foreach_set('vector', [0.375, 0.0, 0.625, 0.0, 0.625, 0.25, 0.375, 0.25, 0.375, 0.25, 0.625, 0.25, 0.625, 0.5, 0.375, 0.5, 0.375, 0.5, 0.625, 0.5, 0.625, 0.75, 0.375, 0.75, 0.375, 0.75, 0.625, 0.75, 0.625, 1.0, 0.375, 1.0, 0.125, 0.5, 0.375, 0.5, 0.375, 0.75, 0.125, 0.75, 0.625, 0.5, 0.875, 0.5, 0.875, 0.75, 0.625, 0.75])
me_cube_012.use_remesh_fix_poles = True
me_cube_012.use_remesh_preserve_attributes = False
me_cube_012.use_mirror_vertex_groups = False
me_cube_012.update()
me_cube_013 = bpy.data.meshes.new('Cube.013')
me_cube_013.from_pydata([(-1.0, -1.0, -1.0), (-1.0, -1.0, 1.0), (-1.0, 1.0, -1.0), (-1.0, 1.0, 1.0), (1.0, -1.0, -1.0), (1.0, -1.0, 1.0), (1.0, 1.0, -1.0), (1.0, 1.0, 1.0)], [], [(0, 1, 3, 2), (2, 3, 7, 6), (6, 7, 5, 4), (4, 5, 1, 0), (2, 6, 4, 0), (7, 3, 1, 5)])
_uv = me_cube_013.uv_layers.new(name='UVMap')
_uv.uv.foreach_set('vector', [0.375, 0.0, 0.625, 0.0, 0.625, 0.25, 0.375, 0.25, 0.375, 0.25, 0.625, 0.25, 0.625, 0.5, 0.375, 0.5, 0.375, 0.5, 0.625, 0.5, 0.625, 0.75, 0.375, 0.75, 0.375, 0.75, 0.625, 0.75, 0.625, 1.0, 0.375, 1.0, 0.125, 0.5, 0.375, 0.5, 0.375, 0.75, 0.125, 0.75, 0.625, 0.5, 0.875, 0.5, 0.875, 0.75, 0.625, 0.75])
me_cube_013.use_remesh_fix_poles = True
me_cube_013.use_remesh_preserve_attributes = False
me_cube_013.use_mirror_vertex_groups = False
me_cube_013.update()
me_cube_014 = bpy.data.meshes.new('Cube.014')
me_cube_014.from_pydata([(-1.0, -1.0, -1.0), (-1.0, -1.0, 1.0), (-1.0, 1.0, -1.0), (-1.0, 1.0, 1.0), (1.0, -1.0, -1.0), (1.0, -1.0, 1.0), (1.0, 1.0, -1.0), (1.0, 1.0, 1.0)], [], [(0, 1, 3, 2), (2, 3, 7, 6), (6, 7, 5, 4), (4, 5, 1, 0), (2, 6, 4, 0), (7, 3, 1, 5)])
_uv = me_cube_014.uv_layers.new(name='UVMap')
_uv.uv.foreach_set('vector', [0.375, 0.0, 0.625, 0.0, 0.625, 0.25, 0.375, 0.25, 0.375, 0.25, 0.625, 0.25, 0.625, 0.5, 0.375, 0.5, 0.375, 0.5, 0.625, 0.5, 0.625, 0.75, 0.375, 0.75, 0.375, 0.75, 0.625, 0.75, 0.625, 1.0, 0.375, 1.0, 0.125, 0.5, 0.375, 0.5, 0.375, 0.75, 0.125, 0.75, 0.625, 0.5, 0.875, 0.5, 0.875, 0.75, 0.625, 0.75])
me_cube_014.use_remesh_fix_poles = True
me_cube_014.use_remesh_preserve_attributes = False
me_cube_014.use_mirror_vertex_groups = False
me_cube_014.update()
me_cube_015 = bpy.data.meshes.new('Cube.015')
me_cube_015.from_pydata([(-1.0, -1.0, -1.0), (-1.0, -1.0, 1.0), (-1.0, 1.0, -1.0), (-1.0, 1.0, 1.0), (1.0, -1.0, -1.0), (1.0, -1.0, 1.0), (1.0, 1.0, -1.0), (1.0, 1.0, 1.0)], [], [(0, 1, 3, 2), (2, 3, 7, 6), (6, 7, 5, 4), (4, 5, 1, 0), (2, 6, 4, 0), (7, 3, 1, 5)])
_uv = me_cube_015.uv_layers.new(name='UVMap')
_uv.uv.foreach_set('vector', [0.375, 0.0, 0.625, 0.0, 0.625, 0.25, 0.375, 0.25, 0.375, 0.25, 0.625, 0.25, 0.625, 0.5, 0.375, 0.5, 0.375, 0.5, 0.625, 0.5, 0.625, 0.75, 0.375, 0.75, 0.375, 0.75, 0.625, 0.75, 0.625, 1.0, 0.375, 1.0, 0.125, 0.5, 0.375, 0.5, 0.375, 0.75, 0.125, 0.75, 0.625, 0.5, 0.875, 0.5, 0.875, 0.75, 0.625, 0.75])
me_cube_015.use_remesh_fix_poles = True
me_cube_015.use_remesh_preserve_attributes = False
me_cube_015.use_mirror_vertex_groups = False
me_cube_015.update()
me_cube_016 = bpy.data.meshes.new('Cube.016')
me_cube_016.from_pydata([(-1.0, -1.0, -1.0), (-1.0, -1.0, 1.0), (-1.0, 1.0, -1.0), (-1.0, 1.0, 1.0), (1.0, -1.0, -1.0), (1.0, -1.0, 1.0), (1.0, 1.0, -1.0), (1.0, 1.0, 1.0)], [], [(0, 1, 3, 2), (2, 3, 7, 6), (6, 7, 5, 4), (4, 5, 1, 0), (2, 6, 4, 0), (7, 3, 1, 5)])
_uv = me_cube_016.uv_layers.new(name='UVMap')
_uv.uv.foreach_set('vector', [0.375, 0.0, 0.625, 0.0, 0.625, 0.25, 0.375, 0.25, 0.375, 0.25, 0.625, 0.25, 0.625, 0.5, 0.375, 0.5, 0.375, 0.5, 0.625, 0.5, 0.625, 0.75, 0.375, 0.75, 0.375, 0.75, 0.625, 0.75, 0.625, 1.0, 0.375, 1.0, 0.125, 0.5, 0.375, 0.5, 0.375, 0.75, 0.125, 0.75, 0.625, 0.5, 0.875, 0.5, 0.875, 0.75, 0.625, 0.75])
me_cube_016.use_remesh_fix_poles = True
me_cube_016.use_remesh_preserve_attributes = False
me_cube_016.use_mirror_vertex_groups = False
me_cube_016.update()
me_cube_017 = bpy.data.meshes.new('Cube.017')
me_cube_017.from_pydata([(-1.0, -1.0, -1.0), (-1.0, -1.0, 1.0), (-1.0, 1.0, -1.0), (-1.0, 1.0, 1.0), (1.0, -1.0, -1.0), (1.0, -1.0, 1.0), (1.0, 1.0, -1.0), (1.0, 1.0, 1.0)], [], [(0, 1, 3, 2), (2, 3, 7, 6), (6, 7, 5, 4), (4, 5, 1, 0), (2, 6, 4, 0), (7, 3, 1, 5)])
_uv = me_cube_017.uv_layers.new(name='UVMap')
_uv.uv.foreach_set('vector', [0.375, 0.0, 0.625, 0.0, 0.625, 0.25, 0.375, 0.25, 0.375, 0.25, 0.625, 0.25, 0.625, 0.5, 0.375, 0.5, 0.375, 0.5, 0.625, 0.5, 0.625, 0.75, 0.375, 0.75, 0.375, 0.75, 0.625, 0.75, 0.625, 1.0, 0.375, 1.0, 0.125, 0.5, 0.375, 0.5, 0.375, 0.75, 0.125, 0.75, 0.625, 0.5, 0.875, 0.5, 0.875, 0.75, 0.625, 0.75])
me_cube_017.use_remesh_fix_poles = True
me_cube_017.use_remesh_preserve_attributes = False
me_cube_017.use_mirror_vertex_groups = False
me_cube_017.update()
me_cube_018 = bpy.data.meshes.new('Cube.018')
me_cube_018.from_pydata([(-1.0, -1.0, -1.0), (-1.0, -1.0, 1.0), (-1.0, 1.0, -1.0), (-1.0, 1.0, 1.0), (1.0, -1.0, -1.0), (1.0, -1.0, 1.0), (1.0, 1.0, -1.0), (1.0, 1.0, 1.0)], [], [(0, 1, 3, 2), (2, 3, 7, 6), (6, 7, 5, 4), (4, 5, 1, 0), (2, 6, 4, 0), (7, 3, 1, 5)])
_uv = me_cube_018.uv_layers.new(name='UVMap')
_uv.uv.foreach_set('vector', [0.375, 0.0, 0.625, 0.0, 0.625, 0.25, 0.375, 0.25, 0.375, 0.25, 0.625, 0.25, 0.625, 0.5, 0.375, 0.5, 0.375, 0.5, 0.625, 0.5, 0.625, 0.75, 0.375, 0.75, 0.375, 0.75, 0.625, 0.75, 0.625, 1.0, 0.375, 1.0, 0.125, 0.5, 0.375, 0.5, 0.375, 0.75, 0.125, 0.75, 0.625, 0.5, 0.875, 0.5, 0.875, 0.75, 0.625, 0.75])
me_cube_018.use_remesh_fix_poles = True
me_cube_018.use_remesh_preserve_attributes = False
me_cube_018.use_mirror_vertex_groups = False
me_cube_018.update()
me_cube_019 = bpy.data.meshes.new('Cube.019')
me_cube_019.from_pydata([(-1.0, -1.0, -1.0), (-1.0, -1.0, 1.0), (-1.0, 1.0, -1.0), (-1.0, 1.0, 1.0), (1.0, -1.0, -1.0), (1.0, -1.0, 1.0), (1.0, 1.0, -1.0), (1.0, 1.0, 1.0)], [], [(0, 1, 3, 2), (2, 3, 7, 6), (6, 7, 5, 4), (4, 5, 1, 0), (2, 6, 4, 0), (7, 3, 1, 5)])
_uv = me_cube_019.uv_layers.new(name='UVMap')
_uv.uv.foreach_set('vector', [0.375, 0.0, 0.625, 0.0, 0.625, 0.25, 0.375, 0.25, 0.375, 0.25, 0.625, 0.25, 0.625, 0.5, 0.375, 0.5, 0.375, 0.5, 0.625, 0.5, 0.625, 0.75, 0.375, 0.75, 0.375, 0.75, 0.625, 0.75, 0.625, 1.0, 0.375, 1.0, 0.125, 0.5, 0.375, 0.5, 0.375, 0.75, 0.125, 0.75, 0.625, 0.5, 0.875, 0.5, 0.875, 0.75, 0.625, 0.75])
me_cube_019.use_remesh_fix_poles = True
me_cube_019.use_remesh_preserve_attributes = False
me_cube_019.use_mirror_vertex_groups = False
me_cube_019.update()
me_cube_020 = bpy.data.meshes.new('Cube.020')
me_cube_020.from_pydata([(-1.0, -1.0, -1.0), (-1.0, -1.0, 1.0), (-1.0, 1.0, -1.0), (1.0, -1.0, -1.0), (1.0, -1.0, 1.0), (1.0, 1.0, -1.0), (-1.0, -0.5328, 1.0), (-1.0, 1.0, -0.5328), (1.0, 1.0, -0.5328), (1.0, -0.5328, 1.0)], [], [(2, 7, 8, 5), (5, 8, 9, 4, 3), (3, 4, 1, 0), (2, 5, 3, 0), (0, 1, 6, 7, 2), (6, 9, 8, 7), (9, 6, 1, 4)])
_uv = me_cube_020.uv_layers.new(name='UVMap')
_uv.uv.foreach_set('vector', [0.375, 0.25, 0.4334, 0.25, 0.4334, 0.5, 0.375, 0.5, 0.375, 0.5, 0.4334, 0.5, 0.625, 0.6916, 0.625, 0.75, 0.375, 0.75, 0.375, 0.75, 0.625, 0.75, 0.625, 1.0, 0.375, 1.0, 0.125, 0.5, 0.375, 0.5, 0.375, 0.75, 0.125, 0.75, 0.375, 0.0, 0.625, 0.0, 0.625, 0.05839, 0.4334, 0.25, 0.375, 0.25, 0.625, 0.25, 0.625, 0.5, 0.4334, 0.5, 0.4334, 0.25, 0.625, 0.6916, 0.875, 0.6916, 0.875, 0.75, 0.625, 0.75])
me_cube_020.use_remesh_fix_poles = True
me_cube_020.use_remesh_preserve_attributes = False
me_cube_020.use_mirror_vertex_groups = False
me_cube_020.update()
me_cube_023 = bpy.data.meshes.new('Cube.023')
me_cube_023.from_pydata([(-1.0, -1.0, -1.0), (-1.0, -1.0, 1.0), (-1.0, 1.0, -1.0), (-1.0, 1.0, 1.0), (1.0, -1.0, -1.0), (1.0, -1.0, 1.0), (1.0, 1.0, -1.0), (1.0, 1.0, 1.0)], [], [(0, 1, 3, 2), (2, 3, 7, 6), (6, 7, 5, 4), (4, 5, 1, 0), (2, 6, 4, 0), (7, 3, 1, 5)])
_uv = me_cube_023.uv_layers.new(name='UVMap')
_uv.uv.foreach_set('vector', [0.375, 0.0, 0.625, 0.0, 0.625, 0.25, 0.375, 0.25, 0.375, 0.25, 0.625, 0.25, 0.625, 0.5, 0.375, 0.5, 0.375, 0.5, 0.625, 0.5, 0.625, 0.75, 0.375, 0.75, 0.375, 0.75, 0.625, 0.75, 0.625, 1.0, 0.375, 1.0, 0.125, 0.5, 0.375, 0.5, 0.375, 0.75, 0.125, 0.75, 0.625, 0.5, 0.875, 0.5, 0.875, 0.75, 0.625, 0.75])
me_cube_023.use_remesh_fix_poles = True
me_cube_023.use_remesh_preserve_attributes = False
me_cube_023.use_mirror_vertex_groups = False
me_cube_023.update()
me_cube_022 = bpy.data.meshes.new('Cube.022')
me_cube_022.from_pydata([(-1.0, -1.0, -1.0), (-1.0, -1.0, 1.0), (-1.0, 1.0, -1.0), (1.0, -1.0, -1.0), (1.0, -1.0, 1.0), (1.0, 1.0, -1.0), (-1.0, -0.5328, 1.0), (-1.0, 1.0, -0.5328), (1.0, 1.0, -0.5328), (1.0, -0.5328, 1.0)], [], [(2, 7, 8, 5), (5, 8, 9, 4, 3), (3, 4, 1, 0), (2, 5, 3, 0), (0, 1, 6, 7, 2), (6, 9, 8, 7), (9, 6, 1, 4)])
_uv = me_cube_022.uv_layers.new(name='UVMap')
_uv.uv.foreach_set('vector', [0.375, 0.25, 0.4334, 0.25, 0.4334, 0.5, 0.375, 0.5, 0.375, 0.5, 0.4334, 0.5, 0.625, 0.6916, 0.625, 0.75, 0.375, 0.75, 0.375, 0.75, 0.625, 0.75, 0.625, 1.0, 0.375, 1.0, 0.125, 0.5, 0.375, 0.5, 0.375, 0.75, 0.125, 0.75, 0.375, 0.0, 0.625, 0.0, 0.625, 0.05839, 0.4334, 0.25, 0.375, 0.25, 0.625, 0.25, 0.625, 0.5, 0.4334, 0.5, 0.4334, 0.25, 0.625, 0.6916, 0.875, 0.6916, 0.875, 0.75, 0.625, 0.75])
me_cube_022.use_remesh_fix_poles = True
me_cube_022.use_remesh_preserve_attributes = False
me_cube_022.use_mirror_vertex_groups = False
me_cube_022.update()
me_cube_024 = bpy.data.meshes.new('Cube.024')
me_cube_024.from_pydata([(-1.0, -1.0, -1.0), (-1.0, 1.0, -1.0), (-1.0, 1.0, 1.0), (1.0, -1.0, -1.0), (1.0, 1.0, -1.0), (1.0, 1.0, 1.0), (-1.0, -1.0, -0.9974), (-1.0, 0.9974, 1.0), (1.0, 0.9974, 1.0), (1.0, -1.0, -0.9974)], [], [(5, 2, 7, 8), (1, 2, 5, 4), (0, 6, 7, 2, 1), (1, 4, 3, 0), (4, 5, 8, 9, 3), (8, 7, 6, 9), (3, 9, 6, 0)])
_uv = me_cube_024.uv_layers.new(name='UVMap')
_uv.uv.foreach_set('vector', [0.625, 0.5, 0.875, 0.5, 0.875, 0.5003, 0.625, 0.5003, 0.375, 0.25, 0.625, 0.25, 0.625, 0.5, 0.375, 0.5, 0.375, 0.0, 0.3753, 0.0, 0.625, 0.2497, 0.625, 0.25, 0.375, 0.25, 0.125, 0.5, 0.375, 0.5, 0.375, 0.75, 0.125, 0.75, 0.375, 0.5, 0.625, 0.5, 0.625, 0.5003, 0.3753, 0.75, 0.375, 0.75, 0.625, 0.75, 0.625, 1.0, 0.3753, 1.0, 0.3753, 0.75, 0.375, 0.75, 0.3753, 0.75, 0.3753, 1.0, 0.375, 1.0])
me_cube_024.use_remesh_fix_poles = True
me_cube_024.use_remesh_preserve_attributes = False
me_cube_024.use_mirror_vertex_groups = False
me_cube_024.update()
me_cube_025 = bpy.data.meshes.new('Cube.025')
me_cube_025.from_pydata([(1.0, 1.0, 1.0), (1.0, 1.0, -1.0), (1.0, -1.0, 1.0), (1.0, -1.0, -1.0), (-1.0, 1.0, 1.0), (-1.0, 1.0, -1.0), (-1.0, -1.0, 1.0), (-1.0, -1.0, -1.0)], [], [(0, 4, 6, 2), (3, 2, 6, 7), (7, 6, 4, 5), (5, 1, 3, 7), (1, 0, 2, 3), (5, 4, 0, 1)])
_uv = me_cube_025.uv_layers.new(name='UVMap')
_uv.uv.foreach_set('vector', [0.625, 0.5, 0.875, 0.5, 0.875, 0.75, 0.625, 0.75, 0.375, 0.75, 0.625, 0.75, 0.625, 1.0, 0.375, 1.0, 0.375, 0.0, 0.625, 0.0, 0.625, 0.25, 0.375, 0.25, 0.125, 0.5, 0.375, 0.5, 0.375, 0.75, 0.125, 0.75, 0.375, 0.5, 0.625, 0.5, 0.625, 0.75, 0.375, 0.75, 0.375, 0.25, 0.625, 0.25, 0.625, 0.5, 0.375, 0.5])
me_cube_025.materials.append(mat_material_001)
me_cube_025.use_remesh_preserve_volume = False
me_cube_025.use_remesh_preserve_attributes = False
me_cube_025.use_mirror_vertex_groups = False
me_cube_025.update()
me_cube_027 = bpy.data.meshes.new('Cube.027')
me_cube_027.from_pydata([(-0.2, -1.0, -1.0), (-0.2, -1.0, -0.6429), (-0.2, 1.0, -1.0), (-0.2, 1.0, -0.6429), (0.2, -1.0, -1.0), (0.2, -1.0, -0.6429), (0.2, 1.0, -1.0), (0.2, 1.0, -0.6429), (-0.2, -1.0, -1.0), (-0.2, -1.0, -0.6429), (-0.2, 1.0, -1.0), (-0.2, 1.0, -0.6429), (0.2, -1.0, -1.0), (0.2, 1.0, -1.0), (-1.0, -1.0, -1.0), (-1.0, -1.0, 1.0), (-1.0, 1.0, -1.0), (-1.0, 1.0, 1.0), (1.0, -1.0, -1.0), (1.0, -1.0, 1.0), (1.0, 1.0, -1.0), (1.0, 1.0, 1.0), (0.2, 0.2, -1.0), (-0.2, -0.2, -1.0), (0.2, 0.2, -1.0), (-0.2, -0.2, -1.0), (0.2, -1.0, -1.0), (-0.2, 1.0, -1.0), (0.2, 0.2, -1.0), (0.2, 0.2, -1.0), (0.2, 0.2, -1.0), (-0.2, -0.2, -1.0), (-0.2, -0.2, -1.0), (2.98e-08, 1.192e-07, -1.0)], [(22, 23), (27, 10), (6, 22), (22, 29), (4, 22), (4, 24), (6, 24), (24, 30), (26, 22), (3, 5), (23, 32), (2, 23), (0, 23), (24, 28), (25, 31)], [(0, 25, 2, 3, 1), (8, 25, 10, 11, 9), (14, 15, 17, 16), (16, 17, 21, 20, 13, 7, 3, 27), (20, 21, 19, 18), (18, 19, 15, 14, 8, 1, 5, 26), (16, 27, 13, 10, 23, 8, 14), (21, 17, 15, 19), (12, 22, 13, 20, 18, 26)])
_uv = me_cube_027.uv_layers.new(name='UVMap')
_uv.uv.foreach_set('vector', [0.375, 0.0, 0.375, 0.1, 0.375, 0.25, 0.625, 0.25, 0.625, 0.0, 0.375, 0.0, 0.375, 0.1, 0.375, 0.25, 0.625, 0.25, 0.625, 0.0, 0.375, 0.0, 0.625, 0.0, 0.625, 0.25, 0.375, 0.25, 0.375, 0.25, 0.625, 0.25, 0.625, 0.5, 0.375, 0.5, 0.375, 0.4, 0.4196, 0.4, 0.4196, 0.35, 0.375, 0.35, 0.375, 0.5, 0.625, 0.5, 0.625, 0.75, 0.375, 0.75, 0.375, 0.75, 0.625, 0.75, 0.625, 1.0, 0.375, 1.0, 0.375, 0.9, 0.4196, 0.9, 0.4196, 0.85, 0.375, 0.85, 0.125, 0.5, 0.225, 0.5, 0.275, 0.5, 0.225, 0.5, 0.225, 0.65, 0.225, 0.75, 0.125, 0.75, 0.625, 0.5, 0.875, 0.5, 0.875, 0.75, 0.625, 0.75, 0.275, 0.75, 0.275, 0.6, 0.275, 0.5, 0.375, 0.5, 0.375, 0.75, 0.275, 0.75])
me_cube_027.use_remesh_fix_poles = True
me_cube_027.use_remesh_preserve_attributes = False
me_cube_027.use_mirror_vertex_groups = False
me_cube_027.update()
me_cube_028 = bpy.data.meshes.new('Cube.028')
me_cube_028.from_pydata([(-1.0, -1.0, -1.0), (-1.0, -1.0, 1.0), (-1.0, 1.0, -1.0), (-1.0, 1.0, 1.0), (1.0, -1.0, -1.0), (1.0, -1.0, 1.0), (1.0, 1.0, -1.0), (1.0, 1.0, 1.0)], [], [(0, 1, 3, 2), (2, 3, 7, 6), (6, 7, 5, 4), (4, 5, 1, 0), (2, 6, 4, 0), (7, 3, 1, 5)])
_uv = me_cube_028.uv_layers.new(name='UVMap')
_uv.uv.foreach_set('vector', [0.375, 0.0, 0.625, 0.0, 0.625, 0.25, 0.375, 0.25, 0.375, 0.25, 0.625, 0.25, 0.625, 0.5, 0.375, 0.5, 0.375, 0.5, 0.625, 0.5, 0.625, 0.75, 0.375, 0.75, 0.375, 0.75, 0.625, 0.75, 0.625, 1.0, 0.375, 1.0, 0.125, 0.5, 0.375, 0.5, 0.375, 0.75, 0.125, 0.75, 0.625, 0.5, 0.875, 0.5, 0.875, 0.75, 0.625, 0.75])
me_cube_028.use_remesh_fix_poles = True
me_cube_028.use_remesh_preserve_attributes = False
me_cube_028.use_mirror_vertex_groups = False
me_cube_028.update()
me_cube_029 = bpy.data.meshes.new('Cube.029')
me_cube_029.from_pydata([(-1.0, -1.0, -1.0), (-1.0, -1.0, 1.0), (-1.0, 1.0, -1.0), (-1.0, 1.0, 1.0), (1.0, -1.0, -1.0), (1.0, -1.0, 1.0), (1.0, 1.0, -1.0), (1.0, 1.0, 1.0)], [], [(0, 1, 3, 2), (2, 3, 7, 6), (6, 7, 5, 4), (4, 5, 1, 0), (2, 6, 4, 0), (7, 3, 1, 5)])
_uv = me_cube_029.uv_layers.new(name='UVMap')
_uv.uv.foreach_set('vector', [0.375, 0.0, 0.625, 0.0, 0.625, 0.25, 0.375, 0.25, 0.375, 0.25, 0.625, 0.25, 0.625, 0.5, 0.375, 0.5, 0.375, 0.5, 0.625, 0.5, 0.625, 0.75, 0.375, 0.75, 0.375, 0.75, 0.625, 0.75, 0.625, 1.0, 0.375, 1.0, 0.125, 0.5, 0.375, 0.5, 0.375, 0.75, 0.125, 0.75, 0.625, 0.5, 0.875, 0.5, 0.875, 0.75, 0.625, 0.75])
me_cube_029.use_remesh_fix_poles = True
me_cube_029.use_remesh_preserve_attributes = False
me_cube_029.use_mirror_vertex_groups = False
me_cube_029.update()
me_cube_032 = bpy.data.meshes.new('Cube.032')
me_cube_032.from_pydata([(-1.0, -1.0, -1.0), (-1.0, -1.0, 1.0), (-1.0, 1.0, -1.0), (-1.0, 1.0, 1.0), (1.0, -1.0, -1.0), (1.0, -1.0, 1.0), (1.0, 1.0, -1.0), (1.0, 1.0, 1.0)], [], [(0, 1, 3, 2), (2, 3, 7, 6), (6, 7, 5, 4), (4, 5, 1, 0), (2, 6, 4, 0), (7, 3, 1, 5)])
_uv = me_cube_032.uv_layers.new(name='UVMap')
_uv.uv.foreach_set('vector', [0.375, 0.0, 0.625, 0.0, 0.625, 0.25, 0.375, 0.25, 0.375, 0.25, 0.625, 0.25, 0.625, 0.5, 0.375, 0.5, 0.375, 0.5, 0.625, 0.5, 0.625, 0.75, 0.375, 0.75, 0.375, 0.75, 0.625, 0.75, 0.625, 1.0, 0.375, 1.0, 0.125, 0.5, 0.375, 0.5, 0.375, 0.75, 0.125, 0.75, 0.625, 0.5, 0.875, 0.5, 0.875, 0.75, 0.625, 0.75])
me_cube_032.use_remesh_fix_poles = True
me_cube_032.use_remesh_preserve_attributes = False
me_cube_032.use_mirror_vertex_groups = False
me_cube_032.update()
me_cube_031 = bpy.data.meshes.new('Cube.031')
me_cube_031.from_pydata([(-0.2, -1.0, -1.0), (-0.2, -1.0, -0.6429), (-0.2, 1.0, -1.0), (-0.2, 1.0, -0.6429), (0.2, -1.0, -1.0), (0.2, -1.0, -0.6429), (0.2, 1.0, -1.0), (0.2, 1.0, -0.6429), (-0.2, -1.0, -1.0), (-0.2, -1.0, -0.6429), (-0.2, 1.0, -1.0), (-0.2, 1.0, -0.6429), (0.2, -1.0, -1.0), (0.2, 1.0, -1.0), (-1.0, -1.0, -1.0), (-1.0, -1.0, 1.0), (-1.0, 1.0, -1.0), (-1.0, 1.0, 1.0), (1.0, -1.0, -1.0), (1.0, -1.0, 1.0), (1.0, 1.0, -1.0), (1.0, 1.0, 1.0), (0.2, 0.2, -1.0), (-0.2, -0.2, -1.0), (0.2, 0.2, -1.0), (-0.2, -0.2, -1.0), (0.2, -1.0, -1.0), (-0.2, 1.0, -1.0), (0.2, 0.2, -1.0), (0.2, 0.2, -1.0), (0.2, 0.2, -1.0), (-0.2, -0.2, -1.0), (-0.2, -0.2, -1.0), (2.98e-08, 1.192e-07, -1.0)], [(22, 23), (27, 10), (6, 22), (22, 29), (4, 22), (4, 24), (6, 24), (24, 30), (26, 22), (3, 5), (23, 32), (2, 23), (0, 23), (24, 28), (25, 31)], [(0, 25, 2, 3, 1), (8, 25, 10, 11, 9), (14, 15, 17, 16), (16, 17, 21, 20, 13, 7, 3, 27), (20, 21, 19, 18), (18, 19, 15, 14, 8, 1, 5, 26), (16, 27, 13, 10, 23, 8, 14), (21, 17, 15, 19), (12, 22, 13, 20, 18, 26)])
_uv = me_cube_031.uv_layers.new(name='UVMap')
_uv.uv.foreach_set('vector', [0.375, 0.0, 0.375, 0.1, 0.375, 0.25, 0.625, 0.25, 0.625, 0.0, 0.375, 0.0, 0.375, 0.1, 0.375, 0.25, 0.625, 0.25, 0.625, 0.0, 0.375, 0.0, 0.625, 0.0, 0.625, 0.25, 0.375, 0.25, 0.375, 0.25, 0.625, 0.25, 0.625, 0.5, 0.375, 0.5, 0.375, 0.4, 0.4196, 0.4, 0.4196, 0.35, 0.375, 0.35, 0.375, 0.5, 0.625, 0.5, 0.625, 0.75, 0.375, 0.75, 0.375, 0.75, 0.625, 0.75, 0.625, 1.0, 0.375, 1.0, 0.375, 0.9, 0.4196, 0.9, 0.4196, 0.85, 0.375, 0.85, 0.125, 0.5, 0.225, 0.5, 0.275, 0.5, 0.225, 0.5, 0.225, 0.65, 0.225, 0.75, 0.125, 0.75, 0.625, 0.5, 0.875, 0.5, 0.875, 0.75, 0.625, 0.75, 0.275, 0.75, 0.275, 0.6, 0.275, 0.5, 0.375, 0.5, 0.375, 0.75, 0.275, 0.75])
me_cube_031.use_remesh_fix_poles = True
me_cube_031.use_remesh_preserve_attributes = False
me_cube_031.use_mirror_vertex_groups = False
me_cube_031.update()
me_cube_030 = bpy.data.meshes.new('Cube.030')
me_cube_030.from_pydata([(-1.0, -1.0, -1.0), (-1.0, -1.0, 1.0), (-1.0, 1.0, -1.0), (-1.0, 1.0, 1.0), (1.0, -1.0, -1.0), (1.0, -1.0, 1.0), (1.0, 1.0, -1.0), (1.0, 1.0, 1.0)], [], [(0, 1, 3, 2), (2, 3, 7, 6), (6, 7, 5, 4), (4, 5, 1, 0), (2, 6, 4, 0), (7, 3, 1, 5)])
_uv = me_cube_030.uv_layers.new(name='UVMap')
_uv.uv.foreach_set('vector', [0.375, 0.0, 0.625, 0.0, 0.625, 0.25, 0.375, 0.25, 0.375, 0.25, 0.625, 0.25, 0.625, 0.5, 0.375, 0.5, 0.375, 0.5, 0.625, 0.5, 0.625, 0.75, 0.375, 0.75, 0.375, 0.75, 0.625, 0.75, 0.625, 1.0, 0.375, 1.0, 0.125, 0.5, 0.375, 0.5, 0.375, 0.75, 0.125, 0.75, 0.625, 0.5, 0.875, 0.5, 0.875, 0.75, 0.625, 0.75])
me_cube_030.use_remesh_fix_poles = True
me_cube_030.use_remesh_preserve_attributes = False
me_cube_030.use_mirror_vertex_groups = False
me_cube_030.update()
me_cube_033 = bpy.data.meshes.new('Cube.033')
me_cube_033.from_pydata([(-0.2, -1.0, -1.0), (-0.2, -1.0, -0.6429), (-0.2, 1.0, -1.0), (-0.2, 1.0, -0.6429), (0.2, -1.0, -1.0), (0.2, -1.0, -0.6429), (0.2, 1.0, -1.0), (0.2, 1.0, -0.6429), (-0.2, -1.0, -1.0), (-0.2, -1.0, -0.6429), (-0.2, 1.0, -1.0), (-0.2, 1.0, -0.6429), (0.2, -1.0, -1.0), (0.2, 1.0, -1.0), (-1.0, -1.0, -1.0), (-1.0, -1.0, 1.0), (-1.0, 1.0, -1.0), (-1.0, 1.0, 1.0), (1.0, -1.0, -1.0), (1.0, -1.0, 1.0), (1.0, 1.0, -1.0), (1.0, 1.0, 1.0), (0.2, 0.2, -1.0), (-0.2, -0.2, -1.0), (0.2, 0.2, -1.0), (-0.2, -0.2, -1.0), (0.2, -1.0, -1.0), (-0.2, 1.0, -1.0), (0.2, 0.2, -1.0), (0.2, 0.2, -1.0), (0.2, 0.2, -1.0), (-0.2, -0.2, -1.0), (-0.2, -0.2, -1.0), (2.98e-08, 1.192e-07, -1.0)], [(22, 23), (27, 10), (6, 22), (22, 29), (4, 22), (4, 24), (6, 24), (24, 30), (26, 22), (3, 5), (23, 32), (2, 23), (0, 23), (24, 28), (25, 31)], [(0, 25, 2, 3, 1), (8, 25, 10, 11, 9), (14, 15, 17, 16), (16, 17, 21, 20, 13, 7, 3, 27), (20, 21, 19, 18), (18, 19, 15, 14, 8, 1, 5, 26), (16, 27, 13, 10, 23, 8, 14), (21, 17, 15, 19), (12, 22, 13, 20, 18, 26)])
_uv = me_cube_033.uv_layers.new(name='UVMap')
_uv.uv.foreach_set('vector', [0.375, 0.0, 0.375, 0.1, 0.375, 0.25, 0.625, 0.25, 0.625, 0.0, 0.375, 0.0, 0.375, 0.1, 0.375, 0.25, 0.625, 0.25, 0.625, 0.0, 0.375, 0.0, 0.625, 0.0, 0.625, 0.25, 0.375, 0.25, 0.375, 0.25, 0.625, 0.25, 0.625, 0.5, 0.375, 0.5, 0.375, 0.4, 0.4196, 0.4, 0.4196, 0.35, 0.375, 0.35, 0.375, 0.5, 0.625, 0.5, 0.625, 0.75, 0.375, 0.75, 0.375, 0.75, 0.625, 0.75, 0.625, 1.0, 0.375, 1.0, 0.375, 0.9, 0.4196, 0.9, 0.4196, 0.85, 0.375, 0.85, 0.125, 0.5, 0.225, 0.5, 0.275, 0.5, 0.225, 0.5, 0.225, 0.65, 0.225, 0.75, 0.125, 0.75, 0.625, 0.5, 0.875, 0.5, 0.875, 0.75, 0.625, 0.75, 0.275, 0.75, 0.275, 0.6, 0.275, 0.5, 0.375, 0.5, 0.375, 0.75, 0.275, 0.75])
me_cube_033.use_remesh_fix_poles = True
me_cube_033.use_remesh_preserve_attributes = False
me_cube_033.use_mirror_vertex_groups = False
me_cube_033.update()
me_cube_034 = bpy.data.meshes.new('Cube.034')
me_cube_034.from_pydata([(-1.0, -1.0, -1.0), (-1.0, -1.0, 1.0), (-1.0, 1.0, -1.0), (-1.0, 1.0, 1.0), (1.0, -1.0, -1.0), (1.0, -1.0, 1.0), (1.0, 1.0, -1.0), (1.0, 1.0, 1.0)], [], [(0, 1, 3, 2), (2, 3, 7, 6), (6, 7, 5, 4), (4, 5, 1, 0), (2, 6, 4, 0), (7, 3, 1, 5)])
_uv = me_cube_034.uv_layers.new(name='UVMap')
_uv.uv.foreach_set('vector', [0.375, 0.0, 0.625, 0.0, 0.625, 0.25, 0.375, 0.25, 0.375, 0.25, 0.625, 0.25, 0.625, 0.5, 0.375, 0.5, 0.375, 0.5, 0.625, 0.5, 0.625, 0.75, 0.375, 0.75, 0.375, 0.75, 0.625, 0.75, 0.625, 1.0, 0.375, 1.0, 0.125, 0.5, 0.375, 0.5, 0.375, 0.75, 0.125, 0.75, 0.625, 0.5, 0.875, 0.5, 0.875, 0.75, 0.625, 0.75])
me_cube_034.use_remesh_fix_poles = True
me_cube_034.use_remesh_preserve_attributes = False
me_cube_034.use_mirror_vertex_groups = False
me_cube_034.update()
me_cube_035 = bpy.data.meshes.new('Cube.035')
me_cube_035.from_pydata([(-1.0, -1.0, -1.0), (-1.0, 1.0, -1.0), (-1.0, 1.0, 1.0), (1.0, -1.0, -1.0), (1.0, 1.0, -1.0), (1.0, 1.0, 1.0), (-1.0, -1.0, -1.0), (-1.0, 1.0, 1.0), (1.0, 1.0, 1.0), (1.0, -1.0, -1.0)], [], [(5, 2, 7, 8), (1, 2, 5, 4), (0, 6, 7, 2, 1), (1, 4, 3, 0), (4, 5, 8, 9, 3), (8, 7, 6, 9), (3, 9, 6, 0)])
_uv = me_cube_035.uv_layers.new(name='UVMap')
_uv.uv.foreach_set('vector', [0.625, 0.5, 0.875, 0.5, 0.875, 0.5, 0.625, 0.5, 0.375, 0.25, 0.625, 0.25, 0.625, 0.5, 0.375, 0.5, 0.375, 0.0, 0.375, 0.0, 0.625, 0.25, 0.625, 0.25, 0.375, 0.25, 0.125, 0.5, 0.375, 0.5, 0.375, 0.75, 0.125, 0.75, 0.375, 0.5, 0.625, 0.5, 0.625, 0.5, 0.375, 0.75, 0.375, 0.75, 0.625, 0.75, 0.625, 1.0, 0.375, 1.0, 0.375, 0.75, 0.375, 0.75, 0.375, 0.75, 0.375, 1.0, 0.375, 1.0])
me_cube_035.use_remesh_fix_poles = True
me_cube_035.use_remesh_preserve_attributes = False
me_cube_035.use_mirror_vertex_groups = False
me_cube_035.update()
me_cube_036 = bpy.data.meshes.new('Cube.036')
me_cube_036.from_pydata([(-1.0, -1.0, -1.0), (-1.0, -1.0, 1.0), (-1.0, 1.0, -1.0), (-1.0, 1.0, 1.0), (1.0, -1.0, -1.0), (1.0, -1.0, 1.0), (1.0, 1.0, -1.0), (1.0, 1.0, 1.0)], [], [(0, 1, 3, 2), (2, 3, 7, 6), (6, 7, 5, 4), (4, 5, 1, 0), (2, 6, 4, 0), (7, 3, 1, 5)])
_uv = me_cube_036.uv_layers.new(name='UVMap')
_uv.uv.foreach_set('vector', [0.375, 0.0, 0.625, 0.0, 0.625, 0.25, 0.375, 0.25, 0.375, 0.25, 0.625, 0.25, 0.625, 0.5, 0.375, 0.5, 0.375, 0.5, 0.625, 0.5, 0.625, 0.75, 0.375, 0.75, 0.375, 0.75, 0.625, 0.75, 0.625, 1.0, 0.375, 1.0, 0.125, 0.5, 0.375, 0.5, 0.375, 0.75, 0.125, 0.75, 0.625, 0.5, 0.875, 0.5, 0.875, 0.75, 0.625, 0.75])
me_cube_036.use_remesh_fix_poles = True
me_cube_036.use_remesh_preserve_attributes = False
me_cube_036.use_mirror_vertex_groups = False
me_cube_036.update()
me_cube_042 = bpy.data.meshes.new('Cube.042')
me_cube_042.from_pydata([(-1.0, -1.0, -1.0), (-1.0, -1.0, 1.0), (-1.0, 1.0, -1.0), (-1.0, 1.0, 1.0), (1.0, -1.0, -1.0), (1.0, -1.0, 1.0), (1.0, 1.0, -1.0), (1.0, 1.0, 1.0)], [], [(0, 1, 3, 2), (2, 3, 7, 6), (6, 7, 5, 4), (4, 5, 1, 0), (2, 6, 4, 0), (7, 3, 1, 5)])
_uv = me_cube_042.uv_layers.new(name='UVMap')
_uv.uv.foreach_set('vector', [0.375, 0.0, 0.625, 0.0, 0.625, 0.25, 0.375, 0.25, 0.375, 0.25, 0.625, 0.25, 0.625, 0.5, 0.375, 0.5, 0.375, 0.5, 0.625, 0.5, 0.625, 0.75, 0.375, 0.75, 0.375, 0.75, 0.625, 0.75, 0.625, 1.0, 0.375, 1.0, 0.125, 0.5, 0.375, 0.5, 0.375, 0.75, 0.125, 0.75, 0.625, 0.5, 0.875, 0.5, 0.875, 0.75, 0.625, 0.75])
me_cube_042.use_remesh_fix_poles = True
me_cube_042.use_remesh_preserve_attributes = False
me_cube_042.use_mirror_vertex_groups = False
me_cube_042.update()
me_cube_041 = bpy.data.meshes.new('Cube.041')
me_cube_041.from_pydata([(-1.0, -1.0, -1.0), (-1.0, -1.0, 1.0), (-1.0, 1.0, -1.0), (-1.0, 1.0, 1.0), (1.0, -1.0, -1.0), (1.0, -1.0, 1.0), (1.0, 1.0, -1.0), (1.0, 1.0, 1.0)], [], [(0, 1, 3, 2), (2, 3, 7, 6), (6, 7, 5, 4), (4, 5, 1, 0), (2, 6, 4, 0), (7, 3, 1, 5)])
_uv = me_cube_041.uv_layers.new(name='UVMap')
_uv.uv.foreach_set('vector', [0.375, 0.0, 0.625, 0.0, 0.625, 0.25, 0.375, 0.25, 0.375, 0.25, 0.625, 0.25, 0.625, 0.5, 0.375, 0.5, 0.375, 0.5, 0.625, 0.5, 0.625, 0.75, 0.375, 0.75, 0.375, 0.75, 0.625, 0.75, 0.625, 1.0, 0.375, 1.0, 0.125, 0.5, 0.375, 0.5, 0.375, 0.75, 0.125, 0.75, 0.625, 0.5, 0.875, 0.5, 0.875, 0.75, 0.625, 0.75])
me_cube_041.use_remesh_fix_poles = True
me_cube_041.use_remesh_preserve_attributes = False
me_cube_041.use_mirror_vertex_groups = False
me_cube_041.update()
me_cube_040 = bpy.data.meshes.new('Cube.040')
me_cube_040.from_pydata([(-1.0, -1.0, -1.0), (-1.0, -1.0, 1.0), (-1.0, 1.0, -1.0), (-1.0, 1.0, 1.0), (1.0, -1.0, -1.0), (1.0, -1.0, 1.0), (1.0, 1.0, -1.0), (1.0, 1.0, 1.0)], [], [(0, 1, 3, 2), (2, 3, 7, 6), (6, 7, 5, 4), (4, 5, 1, 0), (2, 6, 4, 0), (7, 3, 1, 5)])
_uv = me_cube_040.uv_layers.new(name='UVMap')
_uv.uv.foreach_set('vector', [0.375, 0.0, 0.625, 0.0, 0.625, 0.25, 0.375, 0.25, 0.375, 0.25, 0.625, 0.25, 0.625, 0.5, 0.375, 0.5, 0.375, 0.5, 0.625, 0.5, 0.625, 0.75, 0.375, 0.75, 0.375, 0.75, 0.625, 0.75, 0.625, 1.0, 0.375, 1.0, 0.125, 0.5, 0.375, 0.5, 0.375, 0.75, 0.125, 0.75, 0.625, 0.5, 0.875, 0.5, 0.875, 0.75, 0.625, 0.75])
me_cube_040.use_remesh_fix_poles = True
me_cube_040.use_remesh_preserve_attributes = False
me_cube_040.use_mirror_vertex_groups = False
me_cube_040.update()
me_cube_045 = bpy.data.meshes.new('Cube.045')
me_cube_045.from_pydata([(-1.0, -1.0, -1.0), (-1.0, -1.0, 1.0), (-1.0, 1.0, -1.0), (-1.0, 1.0, 1.0), (1.0, -1.0, -1.0), (1.0, -1.0, 1.0), (1.0, 1.0, -1.0), (1.0, 1.0, 1.0)], [], [(0, 1, 3, 2), (2, 3, 7, 6), (6, 7, 5, 4), (4, 5, 1, 0), (2, 6, 4, 0), (7, 3, 1, 5)])
_uv = me_cube_045.uv_layers.new(name='UVMap')
_uv.uv.foreach_set('vector', [0.375, 0.0, 0.625, 0.0, 0.625, 0.25, 0.375, 0.25, 0.375, 0.25, 0.625, 0.25, 0.625, 0.5, 0.375, 0.5, 0.375, 0.5, 0.625, 0.5, 0.625, 0.75, 0.375, 0.75, 0.375, 0.75, 0.625, 0.75, 0.625, 1.0, 0.375, 1.0, 0.125, 0.5, 0.375, 0.5, 0.375, 0.75, 0.125, 0.75, 0.625, 0.5, 0.875, 0.5, 0.875, 0.75, 0.625, 0.75])
me_cube_045.use_remesh_fix_poles = True
me_cube_045.use_remesh_preserve_attributes = False
me_cube_045.use_mirror_vertex_groups = False
me_cube_045.update()
me_cube_044 = bpy.data.meshes.new('Cube.044')
me_cube_044.from_pydata([(-1.0, -1.0, -1.0), (-1.0, -1.0, 1.0), (-1.0, 1.0, -1.0), (-1.0, 1.0, 1.0), (1.0, -1.0, -1.0), (1.0, -1.0, 1.0), (1.0, 1.0, -1.0), (1.0, 1.0, 1.0)], [], [(0, 1, 3, 2), (2, 3, 7, 6), (6, 7, 5, 4), (4, 5, 1, 0), (2, 6, 4, 0), (7, 3, 1, 5)])
_uv = me_cube_044.uv_layers.new(name='UVMap')
_uv.uv.foreach_set('vector', [0.375, 0.0, 0.625, 0.0, 0.625, 0.25, 0.375, 0.25, 0.375, 0.25, 0.625, 0.25, 0.625, 0.5, 0.375, 0.5, 0.375, 0.5, 0.625, 0.5, 0.625, 0.75, 0.375, 0.75, 0.375, 0.75, 0.625, 0.75, 0.625, 1.0, 0.375, 1.0, 0.125, 0.5, 0.375, 0.5, 0.375, 0.75, 0.125, 0.75, 0.625, 0.5, 0.875, 0.5, 0.875, 0.75, 0.625, 0.75])
me_cube_044.use_remesh_fix_poles = True
me_cube_044.use_remesh_preserve_attributes = False
me_cube_044.use_mirror_vertex_groups = False
me_cube_044.update()
me_cube_043 = bpy.data.meshes.new('Cube.043')
me_cube_043.from_pydata([(-1.0, -1.0, -1.0), (-1.0, -1.0, 1.0), (-1.0, 1.0, -1.0), (-1.0, 1.0, 1.0), (1.0, -1.0, -1.0), (1.0, -1.0, 1.0), (1.0, 1.0, -1.0), (1.0, 1.0, 1.0)], [], [(0, 1, 3, 2), (2, 3, 7, 6), (6, 7, 5, 4), (4, 5, 1, 0), (2, 6, 4, 0), (7, 3, 1, 5)])
_uv = me_cube_043.uv_layers.new(name='UVMap')
_uv.uv.foreach_set('vector', [0.375, 0.0, 0.625, 0.0, 0.625, 0.25, 0.375, 0.25, 0.375, 0.25, 0.625, 0.25, 0.625, 0.5, 0.375, 0.5, 0.375, 0.5, 0.625, 0.5, 0.625, 0.75, 0.375, 0.75, 0.375, 0.75, 0.625, 0.75, 0.625, 1.0, 0.375, 1.0, 0.125, 0.5, 0.375, 0.5, 0.375, 0.75, 0.125, 0.75, 0.625, 0.5, 0.875, 0.5, 0.875, 0.75, 0.625, 0.75])
me_cube_043.use_remesh_fix_poles = True
me_cube_043.use_remesh_preserve_attributes = False
me_cube_043.use_mirror_vertex_groups = False
me_cube_043.update()
me_cube_048 = bpy.data.meshes.new('Cube.048')
me_cube_048.from_pydata([(-1.0, -1.0, -1.0), (-1.0, -1.0, 1.0), (-1.0, 1.0, -1.0), (-1.0, 1.0, 1.0), (1.0, -1.0, -1.0), (1.0, -1.0, 1.0), (1.0, 1.0, -1.0), (1.0, 1.0, 1.0)], [], [(0, 1, 3, 2), (2, 3, 7, 6), (6, 7, 5, 4), (4, 5, 1, 0), (2, 6, 4, 0), (7, 3, 1, 5)])
_uv = me_cube_048.uv_layers.new(name='UVMap')
_uv.uv.foreach_set('vector', [0.375, 0.0, 0.625, 0.0, 0.625, 0.25, 0.375, 0.25, 0.375, 0.25, 0.625, 0.25, 0.625, 0.5, 0.375, 0.5, 0.375, 0.5, 0.625, 0.5, 0.625, 0.75, 0.375, 0.75, 0.375, 0.75, 0.625, 0.75, 0.625, 1.0, 0.375, 1.0, 0.125, 0.5, 0.375, 0.5, 0.375, 0.75, 0.125, 0.75, 0.625, 0.5, 0.875, 0.5, 0.875, 0.75, 0.625, 0.75])
me_cube_048.use_remesh_fix_poles = True
me_cube_048.use_remesh_preserve_attributes = False
me_cube_048.use_mirror_vertex_groups = False
me_cube_048.update()
me_cube_047 = bpy.data.meshes.new('Cube.047')
me_cube_047.from_pydata([(-1.0, -1.0, -1.0), (-1.0, -1.0, 1.0), (-1.0, 1.0, -1.0), (-1.0, 1.0, 1.0), (1.0, -1.0, -1.0), (1.0, -1.0, 1.0), (1.0, 1.0, -1.0), (1.0, 1.0, 1.0)], [], [(0, 1, 3, 2), (2, 3, 7, 6), (6, 7, 5, 4), (4, 5, 1, 0), (2, 6, 4, 0), (7, 3, 1, 5)])
_uv = me_cube_047.uv_layers.new(name='UVMap')
_uv.uv.foreach_set('vector', [0.375, 0.0, 0.625, 0.0, 0.625, 0.25, 0.375, 0.25, 0.375, 0.25, 0.625, 0.25, 0.625, 0.5, 0.375, 0.5, 0.375, 0.5, 0.625, 0.5, 0.625, 0.75, 0.375, 0.75, 0.375, 0.75, 0.625, 0.75, 0.625, 1.0, 0.375, 1.0, 0.125, 0.5, 0.375, 0.5, 0.375, 0.75, 0.125, 0.75, 0.625, 0.5, 0.875, 0.5, 0.875, 0.75, 0.625, 0.75])
me_cube_047.use_remesh_fix_poles = True
me_cube_047.use_remesh_preserve_attributes = False
me_cube_047.use_mirror_vertex_groups = False
me_cube_047.update()
me_cube_046 = bpy.data.meshes.new('Cube.046')
me_cube_046.from_pydata([(-1.0, -1.0, -1.0), (-1.0, -1.0, 1.0), (-1.0, 1.0, -1.0), (-1.0, 1.0, 1.0), (1.0, -1.0, -1.0), (1.0, -1.0, 1.0), (1.0, 1.0, -1.0), (1.0, 1.0, 1.0)], [], [(0, 1, 3, 2), (2, 3, 7, 6), (6, 7, 5, 4), (4, 5, 1, 0), (2, 6, 4, 0), (7, 3, 1, 5)])
_uv = me_cube_046.uv_layers.new(name='UVMap')
_uv.uv.foreach_set('vector', [0.375, 0.0, 0.625, 0.0, 0.625, 0.25, 0.375, 0.25, 0.375, 0.25, 0.625, 0.25, 0.625, 0.5, 0.375, 0.5, 0.375, 0.5, 0.625, 0.5, 0.625, 0.75, 0.375, 0.75, 0.375, 0.75, 0.625, 0.75, 0.625, 1.0, 0.375, 1.0, 0.125, 0.5, 0.375, 0.5, 0.375, 0.75, 0.125, 0.75, 0.625, 0.5, 0.875, 0.5, 0.875, 0.75, 0.625, 0.75])
me_cube_046.use_remesh_fix_poles = True
me_cube_046.use_remesh_preserve_attributes = False
me_cube_046.use_mirror_vertex_groups = False
me_cube_046.update()
me_cube_051 = bpy.data.meshes.new('Cube.051')
me_cube_051.from_pydata([(-1.0, -1.0, -1.0), (-1.0, -1.0, 1.0), (-1.0, 1.0, -1.0), (-1.0, 1.0, 1.0), (1.0, -1.0, -1.0), (1.0, -1.0, 1.0), (1.0, 1.0, -1.0), (1.0, 1.0, 1.0)], [], [(0, 1, 3, 2), (2, 3, 7, 6), (6, 7, 5, 4), (4, 5, 1, 0), (2, 6, 4, 0), (7, 3, 1, 5)])
_uv = me_cube_051.uv_layers.new(name='UVMap')
_uv.uv.foreach_set('vector', [0.375, 0.0, 0.625, 0.0, 0.625, 0.25, 0.375, 0.25, 0.375, 0.25, 0.625, 0.25, 0.625, 0.5, 0.375, 0.5, 0.375, 0.5, 0.625, 0.5, 0.625, 0.75, 0.375, 0.75, 0.375, 0.75, 0.625, 0.75, 0.625, 1.0, 0.375, 1.0, 0.125, 0.5, 0.375, 0.5, 0.375, 0.75, 0.125, 0.75, 0.625, 0.5, 0.875, 0.5, 0.875, 0.75, 0.625, 0.75])
me_cube_051.use_remesh_fix_poles = True
me_cube_051.use_remesh_preserve_attributes = False
me_cube_051.use_mirror_vertex_groups = False
me_cube_051.update()
me_cube_050 = bpy.data.meshes.new('Cube.050')
me_cube_050.from_pydata([(-1.0, -1.0, -1.0), (-1.0, -1.0, 1.0), (-1.0, 1.0, -1.0), (-1.0, 1.0, 1.0), (1.0, -1.0, -1.0), (1.0, -1.0, 1.0), (1.0, 1.0, -1.0), (1.0, 1.0, 1.0)], [], [(0, 1, 3, 2), (2, 3, 7, 6), (6, 7, 5, 4), (4, 5, 1, 0), (2, 6, 4, 0), (7, 3, 1, 5)])
_uv = me_cube_050.uv_layers.new(name='UVMap')
_uv.uv.foreach_set('vector', [0.375, 0.0, 0.625, 0.0, 0.625, 0.25, 0.375, 0.25, 0.375, 0.25, 0.625, 0.25, 0.625, 0.5, 0.375, 0.5, 0.375, 0.5, 0.625, 0.5, 0.625, 0.75, 0.375, 0.75, 0.375, 0.75, 0.625, 0.75, 0.625, 1.0, 0.375, 1.0, 0.125, 0.5, 0.375, 0.5, 0.375, 0.75, 0.125, 0.75, 0.625, 0.5, 0.875, 0.5, 0.875, 0.75, 0.625, 0.75])
me_cube_050.use_remesh_fix_poles = True
me_cube_050.use_remesh_preserve_attributes = False
me_cube_050.use_mirror_vertex_groups = False
me_cube_050.update()
me_cube_049 = bpy.data.meshes.new('Cube.049')
me_cube_049.from_pydata([(-1.0, -1.0, -1.0), (-1.0, -1.0, 1.0), (-1.0, 1.0, -1.0), (-1.0, 1.0, 1.0), (1.0, -1.0, -1.0), (1.0, -1.0, 1.0), (1.0, 1.0, -1.0), (1.0, 1.0, 1.0)], [], [(0, 1, 3, 2), (2, 3, 7, 6), (6, 7, 5, 4), (4, 5, 1, 0), (2, 6, 4, 0), (7, 3, 1, 5)])
_uv = me_cube_049.uv_layers.new(name='UVMap')
_uv.uv.foreach_set('vector', [0.375, 0.0, 0.625, 0.0, 0.625, 0.25, 0.375, 0.25, 0.375, 0.25, 0.625, 0.25, 0.625, 0.5, 0.375, 0.5, 0.375, 0.5, 0.625, 0.5, 0.625, 0.75, 0.375, 0.75, 0.375, 0.75, 0.625, 0.75, 0.625, 1.0, 0.375, 1.0, 0.125, 0.5, 0.375, 0.5, 0.375, 0.75, 0.125, 0.75, 0.625, 0.5, 0.875, 0.5, 0.875, 0.75, 0.625, 0.75])
me_cube_049.use_remesh_fix_poles = True
me_cube_049.use_remesh_preserve_attributes = False
me_cube_049.use_mirror_vertex_groups = False
me_cube_049.update()
me_cube_054 = bpy.data.meshes.new('Cube.054')
me_cube_054.from_pydata([(-1.0, -1.0, -1.0), (-1.0, -1.0, 1.0), (-1.0, 1.0, -1.0), (-1.0, 1.0, 1.0), (1.0, -1.0, -1.0), (1.0, -1.0, 1.0), (1.0, 1.0, -1.0), (1.0, 1.0, 1.0)], [], [(0, 1, 3, 2), (2, 3, 7, 6), (6, 7, 5, 4), (4, 5, 1, 0), (2, 6, 4, 0), (7, 3, 1, 5)])
_uv = me_cube_054.uv_layers.new(name='UVMap')
_uv.uv.foreach_set('vector', [0.375, 0.0, 0.625, 0.0, 0.625, 0.25, 0.375, 0.25, 0.375, 0.25, 0.625, 0.25, 0.625, 0.5, 0.375, 0.5, 0.375, 0.5, 0.625, 0.5, 0.625, 0.75, 0.375, 0.75, 0.375, 0.75, 0.625, 0.75, 0.625, 1.0, 0.375, 1.0, 0.125, 0.5, 0.375, 0.5, 0.375, 0.75, 0.125, 0.75, 0.625, 0.5, 0.875, 0.5, 0.875, 0.75, 0.625, 0.75])
me_cube_054.use_remesh_fix_poles = True
me_cube_054.use_remesh_preserve_attributes = False
me_cube_054.use_mirror_vertex_groups = False
me_cube_054.update()
me_cube_053 = bpy.data.meshes.new('Cube.053')
me_cube_053.from_pydata([(-1.0, -1.0, -1.0), (-1.0, -1.0, 1.0), (-1.0, 1.0, -1.0), (-1.0, 1.0, 1.0), (1.0, -1.0, -1.0), (1.0, -1.0, 1.0), (1.0, 1.0, -1.0), (1.0, 1.0, 1.0)], [], [(0, 1, 3, 2), (2, 3, 7, 6), (6, 7, 5, 4), (4, 5, 1, 0), (2, 6, 4, 0), (7, 3, 1, 5)])
_uv = me_cube_053.uv_layers.new(name='UVMap')
_uv.uv.foreach_set('vector', [0.375, 0.0, 0.625, 0.0, 0.625, 0.25, 0.375, 0.25, 0.375, 0.25, 0.625, 0.25, 0.625, 0.5, 0.375, 0.5, 0.375, 0.5, 0.625, 0.5, 0.625, 0.75, 0.375, 0.75, 0.375, 0.75, 0.625, 0.75, 0.625, 1.0, 0.375, 1.0, 0.125, 0.5, 0.375, 0.5, 0.375, 0.75, 0.125, 0.75, 0.625, 0.5, 0.875, 0.5, 0.875, 0.75, 0.625, 0.75])
me_cube_053.use_remesh_fix_poles = True
me_cube_053.use_remesh_preserve_attributes = False
me_cube_053.use_mirror_vertex_groups = False
me_cube_053.update()
me_cube_052 = bpy.data.meshes.new('Cube.052')
me_cube_052.from_pydata([(-1.0, -1.0, -1.0), (-1.0, -1.0, 1.0), (-1.0, 1.0, -1.0), (-1.0, 1.0, 1.0), (1.0, -1.0, -1.0), (1.0, -1.0, 1.0), (1.0, 1.0, -1.0), (1.0, 1.0, 1.0)], [], [(0, 1, 3, 2), (2, 3, 7, 6), (6, 7, 5, 4), (4, 5, 1, 0), (2, 6, 4, 0), (7, 3, 1, 5)])
_uv = me_cube_052.uv_layers.new(name='UVMap')
_uv.uv.foreach_set('vector', [0.375, 0.0, 0.625, 0.0, 0.625, 0.25, 0.375, 0.25, 0.375, 0.25, 0.625, 0.25, 0.625, 0.5, 0.375, 0.5, 0.375, 0.5, 0.625, 0.5, 0.625, 0.75, 0.375, 0.75, 0.375, 0.75, 0.625, 0.75, 0.625, 1.0, 0.375, 1.0, 0.125, 0.5, 0.375, 0.5, 0.375, 0.75, 0.125, 0.75, 0.625, 0.5, 0.875, 0.5, 0.875, 0.75, 0.625, 0.75])
me_cube_052.use_remesh_fix_poles = True
me_cube_052.use_remesh_preserve_attributes = False
me_cube_052.use_mirror_vertex_groups = False
me_cube_052.update()

# ---- objects
ob_cube = bpy.data.objects.new('Cube', me_cube)
ob_light = bpy.data.objects.new('Light', light_light)
ob_camera = bpy.data.objects.new('Camera', cam_camera)
ob_beziercurve = bpy.data.objects.new('BezierCurve', me_beziercurve)
ob_cube_001 = bpy.data.objects.new('Cube.001', me_cube_002)
ob_cube_002 = bpy.data.objects.new('Cube.002', me_cube_003)
ob_cube_003 = bpy.data.objects.new('Cube.003', me_cube_004)
ob_beziercurve_002 = bpy.data.objects.new('BezierCurve.002', me_beziercurve_002)
ob_cube_004 = bpy.data.objects.new('Cube.004', me_cube_005)
ob_cube_005 = bpy.data.objects.new('Cube.005', me_cube_006)
ob_beziercurve_004 = bpy.data.objects.new('BezierCurve.004', me_beziercurve_004)
ob_cube_006 = bpy.data.objects.new('Cube.006', me_cube_007)
ob_cube_007 = bpy.data.objects.new('Cube.007', me_cube_008)
ob_cube_009 = bpy.data.objects.new('Cube.009', me_cube_010)
ob_cube_010 = bpy.data.objects.new('Cube.010', me_cube_011)
ob_cube_011 = bpy.data.objects.new('Cube.011', me_cube_012)
ob_cube_012 = bpy.data.objects.new('Cube.012', me_cube_013)
ob_cube_013 = bpy.data.objects.new('Cube.013', me_cube_014)
ob_cube_014 = bpy.data.objects.new('Cube.014', me_cube_015)
ob_cube_015 = bpy.data.objects.new('Cube.015', me_cube_016)
ob_cube_016 = bpy.data.objects.new('Cube.016', me_cube_017)
ob_cube_017 = bpy.data.objects.new('Cube.017', me_cube_018)
ob_cube_018 = bpy.data.objects.new('Cube.018', me_cube_019)
ob_cube_019 = bpy.data.objects.new('Cube.019', me_cube_020)
ob_cube_021 = bpy.data.objects.new('Cube.021', me_cube_023)
ob_cube_020 = bpy.data.objects.new('Cube.020', me_cube_022)
ob_cube_022 = bpy.data.objects.new('Cube.022', me_cube_024)
ob_cube_008 = bpy.data.objects.new('Cube.008', me_cube_025)
ob_cube_024 = bpy.data.objects.new('Cube.024', me_cube_027)
ob_cube_023 = bpy.data.objects.new('Cube.023', me_cube_028)
ob_cube_025 = bpy.data.objects.new('Cube.025', me_cube_029)
ob_cube_028 = bpy.data.objects.new('Cube.028', me_cube_032)
ob_cube_027 = bpy.data.objects.new('Cube.027', me_cube_031)
ob_cube_026 = bpy.data.objects.new('Cube.026', me_cube_030)
ob_cube_029 = bpy.data.objects.new('Cube.029', me_cube_033)
ob_cube_030 = bpy.data.objects.new('Cube.030', me_cube_034)
ob_cube_031 = bpy.data.objects.new('Cube.031', me_cube_035)
ob_cube_032 = bpy.data.objects.new('Cube.032', me_cube_036)
ob_cube_038 = bpy.data.objects.new('Cube.038', me_cube_042)
ob_cube_037 = bpy.data.objects.new('Cube.037', me_cube_041)
ob_cube_036 = bpy.data.objects.new('Cube.036', me_cube_040)
ob_cube_041 = bpy.data.objects.new('Cube.041', me_cube_045)
ob_cube_040 = bpy.data.objects.new('Cube.040', me_cube_044)
ob_cube_039 = bpy.data.objects.new('Cube.039', me_cube_043)
ob_cube_044 = bpy.data.objects.new('Cube.044', me_cube_048)
ob_cube_043 = bpy.data.objects.new('Cube.043', me_cube_047)
ob_cube_042 = bpy.data.objects.new('Cube.042', me_cube_046)
ob_cube_047 = bpy.data.objects.new('Cube.047', me_cube_051)
ob_cube_046 = bpy.data.objects.new('Cube.046', me_cube_050)
ob_cube_045 = bpy.data.objects.new('Cube.045', me_cube_049)
ob_cube_050 = bpy.data.objects.new('Cube.050', me_cube_054)
ob_cube_049 = bpy.data.objects.new('Cube.049', me_cube_053)
ob_cube_048 = bpy.data.objects.new('Cube.048', me_cube_052)

# ---- transforms, parenting, visibility, modifiers, constraints
ob_cube.location = (0.0, 0.0, -1.0)
ob_cube.scale = (25.0, 200.0, 1.0)
ob_cube.lock_rotations_4d = False
ob_cube.empty_display_type = 'ARROWS'
ob_cube.lineart.crease_threshold = 0.0
ob_light.location = (4.076, 51.01, 5.904)
ob_light.rotation_euler = (0.6503, 0.05522, 1.866)
ob_light.lock_rotations_4d = False
ob_light.empty_display_type = 'ARROWS'
ob_light.color = (0.0, 0.0, 0.0, 0.0)
ob_light.lineart.crease_threshold = 0.0
ob_camera.location = (7.359, 43.07, 4.958)
ob_camera.rotation_euler = (1.109, 0.0, 0.8149)
ob_camera.lock_rotations_4d = False
ob_camera.empty_display_type = 'ARROWS'
ob_camera.color = (0.0, 0.0, 0.0, 0.0)
ob_camera.display_type = 'WIRE'
ob_camera.lineart.crease_threshold = 0.0
ob_beziercurve.location = (0.0, 166.9, 13.9)
ob_beziercurve.rotation_euler = (0.0, -0.0, 1.571)
ob_beziercurve.scale = (5.0, 5.0, 1.0)
ob_beziercurve.lineart.crease_threshold = 0.0
ob_cube_001.location = (0.0, 190.0, 7.0)
ob_cube_001.scale = (25.0, 10.0, 7.0)
ob_cube_001.lineart.crease_threshold = 0.0
ob_cube_002.location = (0.0, 174.5, 13.0)
ob_cube_002.scale = (3.0, 3.0, 1.0)
ob_cube_002.lineart.crease_threshold = 0.0
ob_cube_003.location = (0.0, 159.5, 13.0)
ob_cube_003.scale = (3.0, 3.0, 1.0)
ob_cube_003.lineart.crease_threshold = 0.0
ob_beziercurve_002.location = (0.0, 141.9, 13.9)
ob_beziercurve_002.rotation_euler = (0.0, 0.0, -1.571)
ob_beziercurve_002.scale = (5.0, 5.0, 1.0)
ob_beziercurve_002.lineart.crease_threshold = 0.0
ob_cube_004.location = (0.0, 149.5, 13.0)
ob_cube_004.scale = (3.0, 3.0, 1.0)
ob_cube_004.lineart.crease_threshold = 0.0
ob_cube_005.location = (0.0, 134.5, 13.0)
ob_cube_005.scale = (3.0, 3.0, 1.0)
ob_cube_005.lineart.crease_threshold = 0.0
ob_beziercurve_004.location = (0.0, 116.9, 13.9)
ob_beziercurve_004.rotation_euler = (0.0, -0.0, 1.571)
ob_beziercurve_004.scale = (5.0, 5.0, 1.0)
ob_beziercurve_004.lineart.crease_threshold = 0.0
ob_cube_006.location = (0.0, 124.5, 13.0)
ob_cube_006.scale = (3.0, 3.0, 1.0)
ob_cube_006.lineart.crease_threshold = 0.0
ob_cube_007.location = (0.0, 109.5, 13.0)
ob_cube_007.scale = (3.0, 3.0, 1.0)
ob_cube_007.lineart.crease_threshold = 0.0
ob_cube_009.location = (0.0, 80.0, 7.0)
ob_cube_009.scale = (25.0, 21.0, 7.0)
ob_cube_009.lineart.crease_threshold = 0.0
ob_cube_010.location = (6.0, 50.0, 15.0)
ob_cube_010.scale = (1.0, 5.0, 15.0)
ob_cube_010.lineart.crease_threshold = 0.0
ob_cube_011.location = (-6.0, 34.0, 15.0)
ob_cube_011.scale = (1.0, 5.0, 15.0)
ob_cube_011.lineart.crease_threshold = 0.0
ob_cube_012.location = (6.0, 18.0, 15.0)
ob_cube_012.scale = (1.0, 5.0, 15.0)
ob_cube_012.lineart.crease_threshold = 0.0
ob_cube_013.location = (-6.0, 2.0, 15.0)
ob_cube_013.scale = (1.0, 5.0, 15.0)
ob_cube_013.lineart.crease_threshold = 0.0
ob_cube_014.location = (0.0, -22.0, 7.0)
ob_cube_014.scale = (25.0, 10.0, 7.0)
ob_cube_014.lineart.crease_threshold = 0.0
ob_cube_015.location = (0.0, -186.1, 7.0)
ob_cube_015.scale = (25.0, 90.0, 7.0)
ob_cube_015.lineart.crease_threshold = 0.0
ob_cube_016.location = (0.0, -45.0, 30.0)
ob_cube_016.scale = (3.0, 3.0, 1.0)
ob_cube_016.lineart.crease_threshold = 0.0
ob_cube_017.location = (0.0, -63.0, 30.0)
ob_cube_017.scale = (3.0, 3.0, 1.0)
ob_cube_017.lineart.crease_threshold = 0.0
ob_cube_018.location = (0.0, -81.0, 30.0)
ob_cube_018.scale = (3.0, 3.0, 1.0)
ob_cube_018.lineart.crease_threshold = 0.0
ob_cube_019.location = (0.0, -277.0, 30.0)
ob_cube_019.scale = (25.0, 1.0, 30.0)
ob_cube_019.lineart.crease_threshold = 0.0
ob_cube_021.location = (0.0, -295.0, 7.0)
ob_cube_021.scale = (25.0, 17.0, 7.0)
ob_cube_021.lineart.crease_threshold = 0.0
ob_cube_020.location = (0.0, -313.0, 30.0)
ob_cube_020.scale = (25.0, 1.0, 30.0)
ob_cube_020.lineart.crease_threshold = 0.0
ob_cube_022.location = (0.0, -332.0, 7.0)
ob_cube_022.scale = (25.0, 18.0, 7.0)
ob_cube_022.lineart.crease_threshold = 0.0
ob_cube_008.location = (0.0, -400.0, -1.0)
ob_cube_008.scale = (25.0, 200.0, 1.0)
ob_cube_008.lock_rotations_4d = False
ob_cube_008.empty_display_type = 'ARROWS'
ob_cube_008.lineart.crease_threshold = 0.0
ob_cube_024.location = (0.0, -382.0, 28.0)
ob_cube_024.scale = (25.0, 2.0, 28.0)
ob_cube_024.lineart.crease_threshold = 0.0
ob_cube_023.location = (22.0, -407.0, 10.0)
ob_cube_023.scale = (3.0, 3.0, 10.0)
ob_cube_023.lineart.crease_threshold = 0.0
ob_cube_025.location = (-22.0, -407.0, 10.0)
ob_cube_025.scale = (3.0, 3.0, 10.0)
ob_cube_025.lineart.crease_threshold = 0.0
ob_cube_028.location = (22.0, -453.0, 10.0)
ob_cube_028.scale = (3.0, 3.0, 10.0)
ob_cube_028.lineart.crease_threshold = 0.0
ob_cube_027.location = (0.0, -428.0, 28.0)
ob_cube_027.scale = (25.0, 2.0, 28.0)
ob_cube_027.lineart.crease_threshold = 0.0
ob_cube_026.location = (-22.0, -453.0, 10.0)
ob_cube_026.scale = (3.0, 3.0, 10.0)
ob_cube_026.lineart.crease_threshold = 0.0
ob_cube_029.location = (0.0, -474.0, 28.0)
ob_cube_029.scale = (25.0, 2.0, 28.0)
ob_cube_029.lineart.crease_threshold = 0.0
ob_cube_030.location = (0.0, -129.2, 27.97)
ob_cube_030.scale = (25.0, 12.0, 14.0)
ob_cube_030.lineart.crease_threshold = 0.0
ob_cube_031.location = (0.0, -224.2, 27.97)
ob_cube_031.scale = (25.0, 18.0, 14.0)
ob_cube_031.lineart.crease_threshold = 0.0
ob_cube_032.location = (0.0, -200.2, 27.97)
ob_cube_032.scale = (25.0, 6.0, 14.0)
ob_cube_032.lineart.crease_threshold = 0.0
ob_cube_038.location = (22.24, 21.67, 2.279)
ob_cube_038.scale = (3.0, 3.0, 1.0)
ob_cube_038.lineart.crease_threshold = 0.0
ob_cube_037.location = (22.24, 33.67, 6.279)
ob_cube_037.scale = (3.0, 3.0, 1.0)
ob_cube_037.lineart.crease_threshold = 0.0
ob_cube_036.location = (22.24, 45.67, 10.28)
ob_cube_036.scale = (3.0, 3.0, 1.0)
ob_cube_036.lineart.crease_threshold = 0.0
ob_cube_041.location = (22.24, 165.7, 10.28)
ob_cube_041.scale = (3.0, 3.0, 1.0)
ob_cube_041.lineart.crease_threshold = 0.0
ob_cube_040.location = (22.24, 153.7, 6.279)
ob_cube_040.scale = (3.0, 3.0, 1.0)
ob_cube_040.lineart.crease_threshold = 0.0
ob_cube_039.location = (22.24, 141.7, 2.279)
ob_cube_039.scale = (3.0, 3.0, 1.0)
ob_cube_039.lineart.crease_threshold = 0.0
ob_cube_044.location = (22.24, -44.33, 10.28)
ob_cube_044.scale = (3.0, 3.0, 1.0)
ob_cube_044.lineart.crease_threshold = 0.0
ob_cube_043.location = (22.24, -56.33, 6.279)
ob_cube_043.scale = (3.0, 3.0, 1.0)
ob_cube_043.lineart.crease_threshold = 0.0
ob_cube_042.location = (22.24, -68.33, 2.279)
ob_cube_042.scale = (3.0, 3.0, 1.0)
ob_cube_042.lineart.crease_threshold = 0.0
ob_cube_047.location = (22.24, -168.8, 25.95)
ob_cube_047.scale = (3.0, 3.0, 1.0)
ob_cube_047.lineart.crease_threshold = 0.0
ob_cube_046.location = (22.24, -176.2, 21.95)
ob_cube_046.scale = (3.0, 3.0, 1.0)
ob_cube_046.lineart.crease_threshold = 0.0
ob_cube_045.location = (22.24, -184.2, 17.95)
ob_cube_045.scale = (3.0, 3.0, 1.0)
ob_cube_045.lineart.crease_threshold = 0.0
ob_cube_050.location = (22.24, -160.6, 29.51)
ob_cube_050.scale = (3.0, 3.0, 1.0)
ob_cube_050.lineart.crease_threshold = 0.0
ob_cube_049.location = (22.24, -152.6, 33.51)
ob_cube_049.scale = (3.0, 3.0, 1.0)
ob_cube_049.lineart.crease_threshold = 0.0
ob_cube_048.location = (22.24, -145.2, 37.51)
ob_cube_048.scale = (3.0, 3.0, 1.0)
ob_cube_048.lineart.crease_threshold = 0.0

# ---- collection membership
col_collection.objects.link(ob_cube)
col_collection.objects.link(ob_light)
col_collection.objects.link(ob_camera)
col_collection.objects.link(ob_beziercurve)
col_collection.objects.link(ob_cube_001)
col_collection.objects.link(ob_cube_002)
col_collection.objects.link(ob_cube_003)
col_collection.objects.link(ob_beziercurve_002)
col_collection.objects.link(ob_cube_004)
col_collection.objects.link(ob_cube_005)
col_collection.objects.link(ob_beziercurve_004)
col_collection.objects.link(ob_cube_006)
col_collection.objects.link(ob_cube_007)
col_collection.objects.link(ob_cube_009)
col_collection.objects.link(ob_cube_010)
col_collection.objects.link(ob_cube_011)
col_collection.objects.link(ob_cube_012)
col_collection.objects.link(ob_cube_013)
col_collection.objects.link(ob_cube_014)
col_collection.objects.link(ob_cube_015)
col_collection.objects.link(ob_cube_016)
col_collection.objects.link(ob_cube_017)
col_collection.objects.link(ob_cube_018)
col_collection.objects.link(ob_cube_019)
col_collection.objects.link(ob_cube_021)
col_collection.objects.link(ob_cube_020)
col_collection.objects.link(ob_cube_022)
col_collection.objects.link(ob_cube_008)
col_collection.objects.link(ob_cube_024)
col_collection.objects.link(ob_cube_023)
col_collection.objects.link(ob_cube_025)
col_collection.objects.link(ob_cube_028)
col_collection.objects.link(ob_cube_027)
col_collection.objects.link(ob_cube_026)
col_collection.objects.link(ob_cube_029)
col_collection.objects.link(ob_cube_030)
col_collection.objects.link(ob_cube_031)
col_collection.objects.link(ob_cube_032)
col_collection.objects.link(ob_cube_038)
col_collection.objects.link(ob_cube_037)
col_collection.objects.link(ob_cube_036)
col_collection.objects.link(ob_cube_041)
col_collection.objects.link(ob_cube_040)
col_collection.objects.link(ob_cube_039)
col_collection.objects.link(ob_cube_044)
col_collection.objects.link(ob_cube_043)
col_collection.objects.link(ob_cube_042)
col_collection.objects.link(ob_cube_047)
col_collection.objects.link(ob_cube_046)
col_collection.objects.link(ob_cube_045)
col_collection.objects.link(ob_cube_050)
col_collection.objects.link(ob_cube_049)
col_collection.objects.link(ob_cube_048)

# ---- scene / render settings (as saved in the file)
scene.camera = ob_camera
scene.frame_start = 1; scene.frame_end = 250; scene.frame_set(1)
scene.render.engine = 'BLENDER_EEVEE_NEXT'
scene.cycles.use_denoising = False
scene.cycles.samples = 128
scene.cycles.sampling_pattern = 'TABULATED_SOBOL'
scene.cycles.use_adaptive_sampling = False
scene.cycles.use_light_tree = False
scene.view_settings.view_transform = 'Filmic'
bpy.context.view_layer.update()
